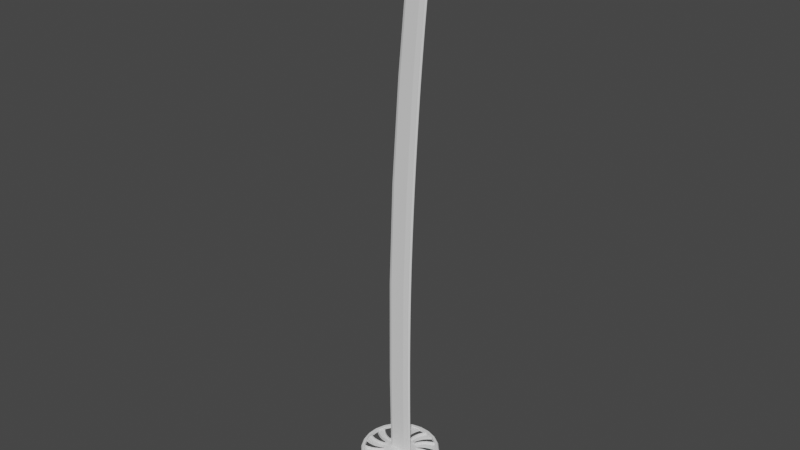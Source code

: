 # Source: katana_sp14a2_RainGuard_CrossGuardExtruded.blend  (saved by Blender 2.90.8; exported with 4.5.12 LTS)
import bpy
from mathutils import Matrix  # noqa: F401  (used for matrix-valued properties, if any)

bpy.ops.wm.read_factory_settings(use_empty=True)
scene = bpy.context.scene
scene.name = 'Scene'

# ---- collections
col_katana = bpy.data.collections.new('Katana'); scene.collection.children.link(col_katana)

# ---- world
world_world = bpy.data.worlds.new('World'); scene.world = world_world
world_world.use_nodes = True; world_world.node_tree.nodes.clear()
_N = world_world.node_tree.nodes; _L = world_world.node_tree.links
n0 = _N.new('ShaderNodeOutputWorld'); n0.name = 'World Output'; n0.location = (300, 300)
n1 = _N.new('ShaderNodeBackground'); n1.name = 'Background'; n1.location = (10, 300)
n1.inputs[0].default_value = (0.05088, 0.05088, 0.05088, 1.0)
_L.new(n1.outputs[0], n0.inputs[0])
n0.is_active_output = True
world_world.color = (0.05088, 0.05088, 0.05088)
world_world.use_sun_shadow = False
world_world.sun_shadow_jitter_overblur = 0.0

# ---- meshes
me_plane_001 = bpy.data.meshes.new('Plane.001')
me_plane_001.from_pydata([(-0.069, -0.004024, -1.09e-09), (0.06917, -0.004024, 0.007877), (-0.07895, 0.6058, -2.17e-08), (0.05922, 0.6058, 0.007877), (-0.07646, 1.211, 3.318e-08), (0.06171, 1.211, 0.007877), (0.08311, 1.808, 0.007877), (0.1177, 2.391, 0.007877), (0.1508, 2.789, 0.007877), (0.1811, 3.089, 0.007877), (0.03463, -0.004024, 0.0107), (0.02468, 0.6058, 0.0107), (0.02717, 1.211, 0.0107), (0.04856, 1.808, 0.0107), (0.0844, 2.391, 0.0107), (0.1186, 2.789, 0.0107), (0.1486, 3.089, 0.0107), (-0.0634, 0.6058, 0.006028), (-0.06092, 1.211, 0.006028), (-0.03952, 1.808, 0.006028), (-0.000372, 2.391, 0.006028), (0.03648, 2.789, 0.006028), (0.0789, 3.089, 0.006028), (-0.05345, -0.004024, 0.006028), (0.08494, 3.134, 0.006028), (0.09412, 3.18, 0.006028), (0.09322, 3.215, 2.168e-07), (0.1062, 3.215, 0.006028), (0.1205, 3.248, 0.006028), (0.1366, 3.275, 0.006028), (0.159, 3.302, 0.006028), (0.1763, 3.327, -0.0001469), (0.1807, 3.317, 0.006028), (0.2081, 3.319, 0.006028), (0.1658, 3.204, 0.008363), (0.1557, 3.147, 0.00953), (0.1789, 3.262, 0.007196), (0.1517, 3.118, 0.01011), (0.1598, 3.175, 0.008947), (0.1722, 3.233, 0.007779), (0.1916, 3.29, 0.006612), (0.1946, 3.204, 0.006953), (0.1879, 3.147, 0.007415), (0.1845, 3.118, 0.007646), (0.2014, 3.262, 0.00649), (0.198, 3.233, 0.006722), (0.2047, 3.29, 0.006259), (0.1912, 3.175, 0.007184), (0.07417, -0.004378, 0.0), (0.06422, 0.6054, 0.0), (0.06671, 1.211, 0.0), (-0.05506, 1.808, 0.0), (0.08811, 1.808, 0.0), (-0.01533, 2.391, 0.0), (0.1227, 2.39, 0.0), (0.02199, 2.789, 0.0), (0.1558, 2.788, 0.0), (0.06595, 3.089, 0.0), (0.1861, 3.089, 0.0), (0.03463, -0.004024, 0.0), (-0.05345, -0.004024, 0.0), (0.07199, 3.134, 0.0), (0.08117, 3.18, 0.0), (0.1076, 3.248, 0.0), (0.1265, 3.281, 0.0), (0.1501, 3.309, 0.0), (0.2139, 3.329, 0.0), (0.2131, 3.319, 0.0), (0.1996, 3.204, 0.0), (0.1929, 3.146, 0.0), (0.1895, 3.117, 0.0), (0.2064, 3.261, 0.0), (0.203, 3.232, 0.0), (0.2097, 3.29, 0.0), (0.1962, 3.175, 0.0)], [], [(10, 1, 3, 11), (11, 3, 5, 12), (12, 5, 6, 13), (13, 6, 7, 14), (14, 7, 8, 15), (15, 8, 9, 16), (21, 15, 16, 22), (20, 14, 15, 21), (19, 13, 14, 20), (18, 12, 13, 19), (17, 11, 12, 18), (23, 10, 11, 17), (0, 23, 17, 2), (2, 17, 18, 4), (4, 18, 19, 51), (51, 19, 20, 53), (53, 20, 21, 55), (55, 21, 22, 57), (57, 22, 24, 61), (61, 24, 25, 62), (62, 25, 27, 26), (26, 27, 28, 63), (63, 28, 29, 64), (64, 29, 30, 65), (65, 30, 32, 31), (31, 32, 33, 66), (16, 37, 24, 22), (25, 24, 37, 35), (27, 25, 35, 38), (28, 27, 38, 34), (29, 28, 34, 39), (30, 29, 39, 36), (32, 30, 36, 40), (33, 32, 40), (9, 43, 37, 16), (35, 37, 43, 42), (38, 35, 42, 47), (34, 38, 47, 41), (39, 34, 41, 45), (36, 39, 45, 44), (40, 36, 44, 46), (33, 40, 46), (42, 43, 70, 69), (6, 5, 50, 52), (43, 9, 58, 70), (1, 10, 59, 48), (10, 23, 60, 59), (44, 45, 72, 71), (3, 1, 48, 49), (23, 0, 60), (45, 41, 68, 72), (7, 6, 52, 54), (46, 44, 71, 73), (47, 42, 69, 74), (66, 33, 67), (8, 7, 54, 56), (5, 3, 49, 50), (33, 46, 73, 67), (41, 47, 74, 68), (9, 8, 56, 58)])
_k = {(31, 65): 1.0}
me_plane_001.attributes.new('crease_edge', 'FLOAT', 'EDGE').data.foreach_set('value', [_k.get((min(e.vertices), max(e.vertices)), 0.0) for e in me_plane_001.edges])
_uv = me_plane_001.uv_layers.new(name='UVMap')
_uv.uv.foreach_set('vector', [0.75, 0.0, 1.0, 0.0, 1.0, 1.0, 0.75, 1.0, 0.75, 1.0, 1.0, 1.0, 1.0, 1.0, 0.75, 1.0, 0.75, 1.0, 1.0, 1.0, 1.0, 1.0, 0.75, 1.0, 0.75, 1.0, 1.0, 1.0, 1.0, 1.0, 0.75, 1.0, 0.75, 1.0, 1.0, 1.0, 1.0, 1.0, 0.75, 1.0, 0.75, 1.0, 1.0, 1.0, 1.0, 1.0, 0.75, 1.0, 0.1125, 1.0, 0.75, 1.0, 0.75, 1.0, 0.1125, 1.0, 0.1125, 1.0, 0.75, 1.0, 0.75, 1.0, 0.1125, 1.0, 0.1125, 1.0, 0.75, 1.0, 0.75, 1.0, 0.1125, 1.0, 0.1125, 1.0, 0.75, 1.0, 0.75, 1.0, 0.1125, 1.0, 0.1125, 1.0, 0.75, 1.0, 0.75, 1.0, 0.1125, 1.0, 0.1125, 0.0, 0.75, 0.0, 0.75, 1.0, 0.1125, 1.0, 0.0, 0.0, 0.1125, 0.0, 0.1125, 1.0, 0.0, 1.0, 0.0, 1.0, 0.1125, 1.0, 0.1125, 1.0, 0.0, 1.0, 0.0, 1.0, 0.1125, 1.0, 0.1125, 1.0, 0.0, 1.0, 0.0, 1.0, 0.1125, 1.0, 0.1125, 1.0, 0.0, 1.0, 0.0, 1.0, 0.1125, 1.0, 0.1125, 1.0, 0.0, 1.0, 0.0, 1.0, 0.1125, 1.0, 0.1125, 1.0, 0.0, 1.0, 0.0, 1.0, 0.1125, 1.0, 0.1125, 1.0, 0.0, 1.0, 0.0, 1.0, 0.1125, 1.0, 0.1125, 1.0, 0.0, 1.0, 0.0, 1.0, 0.1125, 1.0, 0.1125, 1.0, 0.0, 1.0, 0.0, 1.0, 0.1125, 1.0, 0.1125, 1.0, 0.0, 1.0, 0.0, 1.0, 0.1125, 1.0, 0.1125, 1.0, 0.0, 1.0, 0.0, 1.0, 0.1125, 1.0, 0.1125, 1.0, 0.0, 1.0, 0.0, 1.0, 0.1125, 1.0, 0.1125, 1.0, 0.0, 1.0, 0.0, 1.0, 0.1125, 1.0, 0.1125, 1.0, 0.0, 1.0, 0.75, 1.0, 0.0, 0.0, 0.1125, 1.0, 0.1125, 1.0, 0.1125, 1.0, 0.1125, 1.0, 0.0, 0.0, 0.0, 0.0, 0.1125, 1.0, 0.1125, 1.0, 0.0, 0.0, 0.0, 0.0, 0.1125, 1.0, 0.1125, 1.0, 0.0, 0.0, 0.0, 0.0, 0.1125, 1.0, 0.1125, 1.0, 0.0, 0.0, 0.0, 0.0, 0.1125, 1.0, 0.1125, 1.0, 0.0, 0.0, 0.0, 0.0, 0.1125, 1.0, 0.1125, 1.0, 0.0, 0.0, 0.0, 0.0, 0.1125, 1.0, 0.1125, 1.0, 0.0, 0.0, 1.0, 1.0, 0.0, 0.0, 0.0, 0.0, 0.75, 1.0, 0.0, 0.0, 0.0, 0.0, 0.0, 0.0, 0.0, 0.0, 0.0, 0.0, 0.0, 0.0, 0.0, 0.0, 0.0, 0.0, 0.0, 0.0, 0.0, 0.0, 0.0, 0.0, 0.0, 0.0, 0.0, 0.0, 0.0, 0.0, 0.0, 0.0, 0.0, 0.0, 0.0, 0.0, 0.0, 0.0, 0.0, 0.0, 0.0, 0.0, 0.0, 0.0, 0.0, 0.0, 0.0, 0.0, 0.0, 0.0, 0.1125, 1.0, 0.0, 0.0, 0.0, 0.0, 0.0, 0.0, 0.0, 0.0, 0.0, 0.0, 0.0, 0.0, 1.0, 1.0, 1.0, 1.0, 1.0, 1.0, 1.0, 1.0, 0.0, 0.0, 1.0, 1.0, 1.0, 1.0, 0.0, 0.0, 1.0, 0.0, 0.75, 0.0, 0.75, 0.0, 1.0, 0.0, 0.75, 0.0, 0.1125, 0.0, 0.1125, 0.0, 0.75, 0.0, 0.0, 0.0, 0.0, 0.0, 0.0, 0.0, 0.0, 0.0, 1.0, 1.0, 1.0, 0.0, 1.0, 0.0, 1.0, 1.0, 0.1125, 0.0, 0.0, 0.0, 0.1125, 0.0, 0.0, 0.0, 0.0, 0.0, 0.0, 0.0, 0.0, 0.0, 1.0, 1.0, 1.0, 1.0, 1.0, 1.0, 1.0, 1.0, 0.0, 0.0, 0.0, 0.0, 0.0, 0.0, 0.0, 0.0, 0.0, 0.0, 0.0, 0.0, 0.0, 0.0, 0.0, 0.0, 0.0, 1.0, 0.1125, 1.0, 0.1125, 1.0, 1.0, 1.0, 1.0, 1.0, 1.0, 1.0, 1.0, 1.0, 1.0, 1.0, 1.0, 1.0, 1.0, 1.0, 1.0, 1.0, 0.1125, 1.0, 0.0, 0.0, 0.0, 0.0, 0.1125, 1.0, 0.0, 0.0, 0.0, 0.0, 0.0, 0.0, 0.0, 0.0, 1.0, 1.0, 1.0, 1.0, 1.0, 1.0, 1.0, 1.0])
me_plane_001.use_remesh_fix_poles = True
me_plane_001.use_remesh_preserve_attributes = False
me_plane_001.use_mirror_vertex_groups = False
me_plane_001.update()
me_plane_002 = bpy.data.meshes.new('Plane.002')
me_plane_002.from_pydata([(-0.069, -0.004024, -1.09e-09), (0.06917, -0.004024, 0.007877), (-0.07895, 0.6058, -2.17e-08), (0.05922, 0.6058, 0.007877), (-0.07646, 1.211, 3.318e-08), (0.06171, 1.211, 0.007877), (0.08382, 1.806, 0.007877), (0.1177, 2.391, 0.007877), (0.1508, 2.789, 0.007877), (0.1811, 3.089, 0.007877), (0.03463, -0.004024, 0.0107), (0.02468, 0.6058, 0.0107), (0.02717, 1.211, 0.0107), (0.04856, 1.808, 0.0107), (0.0844, 2.391, 0.0107), (0.1186, 2.789, 0.0107), (0.1486, 3.089, 0.0107), (-0.0634, 0.6058, 0.006028), (-0.06092, 1.211, 0.006028), (-0.03952, 1.808, 0.006028), (-0.000372, 2.391, 0.006028), (0.03648, 2.789, 0.006028), (0.0789, 3.089, 0.006028), (-0.05345, -0.004024, 0.006028), (0.08494, 3.134, 0.006028), (0.09412, 3.18, 0.006028), (0.09322, 3.215, 2.168e-07), (0.1062, 3.215, 0.006028), (0.1205, 3.248, 0.006028), (0.1366, 3.275, 0.006028), (0.159, 3.302, 0.006028), (0.1763, 3.327, -0.0001469), (0.1807, 3.317, 0.006028), (0.2081, 3.319, 0.006028), (0.1658, 3.204, 0.008363), (0.1557, 3.147, 0.00953), (0.1789, 3.262, 0.007196), (0.1517, 3.118, 0.01011), (0.1598, 3.175, 0.008947), (0.1722, 3.233, 0.007779), (0.1916, 3.29, 0.006612), (0.1946, 3.204, 0.006953), (0.1879, 3.147, 0.007415), (0.1845, 3.118, 0.007646), (0.2014, 3.262, 0.00649), (0.198, 3.233, 0.006722), (0.2047, 3.29, 0.006259), (0.1912, 3.175, 0.007184), (0.07417, -0.004024, 0.0), (0.06422, 0.6058, 0.0), (0.06671, 1.211, 0.0), (-0.05506, 1.808, 0.0), (0.08811, 1.808, 0.0), (-0.01533, 2.391, 0.0), (0.1227, 2.391, 0.0), (0.02199, 2.789, 0.0), (0.1558, 2.789, 0.0), (0.06595, 3.089, 0.0), (0.1861, 3.089, 0.0), (0.03463, -0.004024, 0.0), (-0.05345, -0.004024, 0.0), (0.07199, 3.134, 0.0), (0.08117, 3.18, 0.0), (0.1076, 3.248, 0.0), (0.1265, 3.281, 0.0), (0.1501, 3.309, 0.0), (0.2139, 3.329, 0.0), (0.2131, 3.319, 0.0), (0.1996, 3.204, 0.0), (0.1929, 3.147, 0.0), (0.1895, 3.118, 0.0), (0.2064, 3.262, 0.0), (0.203, 3.233, 0.0), (0.2097, 3.29, 0.0), (0.1962, 3.175, 0.0), (0.0381, 0.03607, 0.01055), (0.04144, 0.02888, 0.01029), (0.0479, 0.02476, 0.009761), (0.05554, 0.02482, 0.009134), (0.06231, 0.02904, 0.008573), (0.06636, 0.03628, 0.008227), (0.03422, 0.03715, 0.01055), (0.03755, 0.02995, 0.01029), (0.04401, 0.02584, 0.009761), (0.05165, 0.02589, 0.009134), (0.05842, 0.03011, 0.008573), (0.06248, 0.03736, 0.008227), (0.1685, 3.072, 0.004626), (0.1685, 3.076, 0.004897), (0.166, 3.078, 0.005251), (0.1618, 3.079, 0.005727), (0.1581, 3.077, 0.006146), (0.1566, 3.073, 0.006398), (0.07889, 1.807, 0.008172), (0.05396, 0.6062, 0.008498), (0.05616, 1.211, 0.008186), (0.05094, 1.808, 0.0105), (0.02585, 0.6059, 0.01082), (0.02812, 1.211, 0.01051), (0.1149, 2.391, 0.008144), (0.141, 2.788, 0.004645), (0.1811, 3.089, 0.007877), (0.1486, 3.089, 0.0107), (0.0789, 3.089, 0.006028), (0.1861, 3.089, 0.0), (0.06595, 3.089, 0.0), (0.08703, 2.391, 0.01047), (0.1191, 2.789, 0.01045), (0.03841, -0.004024, 0.009914), (0.03677, 1.211, 0.005869), (0.05836, 1.807, 0.005869), (0.1275, 2.788, 0.005869), (0.1518, 3.089, 0.009914), (0.155, 3.118, 0.009429), (0.1588, 3.147, 0.008943), (0.1627, 3.175, 0.008457), (0.168, 3.204, 0.007971), (0.1736, 3.233, 0.007485), (0.18, 3.262, 0.007), (0.1979, 3.29, 0.006441), (0.03841, -0.004024, 0.0), (0.03428, 0.6058, 0.005869), (0.09363, 2.39, 0.005869), (0.1518, 3.089, 0.009914), (0.06494, -0.004024, 0.00875), (0.1808, 3.118, 0.00841), (0.1844, 3.147, 0.00807), (0.188, 3.175, 0.007729), (0.1921, 3.204, 0.007389), (0.1956, 3.233, 0.007049), (0.1991, 3.262, 0.006709), (0.06494, -0.004024, 0.0), (0.05166, 1.211, 0.005259), (0.07356, 1.807, 0.005259), (0.1413, 2.787, 0.005264), (0.1775, 3.089, 0.00875), (0.04917, 0.6057, 0.005259), (0.108, 2.391, 0.005259), (0.1775, 3.089, 0.00875), (0.06353, 3.073, 0.0), (0.1794, 3.073, 0.007877), (0.147, 3.073, 0.0107), (0.07657, 3.073, 0.006028), (0.1844, 3.073, 0.0), (0.1502, 3.073, 0.009914), (0.1758, 3.073, 0.00875), (0.1799, 3.077, 0.007877), (0.1474, 3.077, 0.0107), (0.07718, 3.077, 0.006028), (0.1849, 3.077, 0.0), (0.1506, 3.077, 0.009914), (0.1763, 3.077, 0.00875), (0.06416, 3.077, 0.0), (-0.06977, 0.03869, 0.0), (0.0684, 0.03869, 0.007877), (0.03386, 0.03869, 0.0107), (-0.05422, 0.03869, 0.006028), (0.0734, 0.03869, 0.0), (0.04346, 0.03879, 0.005869), (0.05835, 0.03859, 0.005259), (-0.06961, 0.03025, 0.0), (0.06855, 0.03025, 0.007877), (0.03401, 0.03025, 0.0107), (-0.05407, 0.03025, 0.006028), (0.07355, 0.03025, 0.0), (0.04361, 0.03036, 0.005869), (0.0585, 0.03015, 0.005259), (-0.06949, 0.02333, 0.0), (0.06868, 0.02333, 0.007877), (0.03414, 0.02333, 0.0107), (-0.05395, 0.02333, 0.006028), (0.07368, 0.02333, 0.0), (0.04363, 0.02916, 0.005886), (0.05852, 0.02916, 0.005276), (0.1808, 3.086, 0.007877), (0.1483, 3.086, 0.0107), (0.07844, 3.086, 0.006028), (0.1858, 3.086, 0.0), (0.1515, 3.086, 0.009914), (0.1772, 3.086, 0.00875), (0.06547, 3.086, 0.0), (0.1743, 3.079, 0.008394), (0.1743, 3.071, 0.008116), (0.1684, 3.084, 0.008915), (0.1609, 3.085, 0.00955), (0.1536, 3.081, 0.01014), (0.1509, 3.075, 0.01044), (0.08782, 2.391, 0.009914), (0.147, 2.789, 0.00813), (0.1217, 2.789, 0.009914), (0.05254, 1.808, 0.009914), (0.03095, 1.211, 0.009914), (0.02846, 0.6058, 0.009914), (0.03764, 0.03869, 0.009914), (0.1138, 2.391, 0.00875), (0.1473, 2.789, 0.00875), (0.07937, 1.807, 0.00875), (0.05748, 1.211, 0.00875), (0.05499, 0.6058, 0.00875), (0.06417, 0.03869, 0.00875), (0.03779, 0.03025, 0.009914), (0.06432, 0.03025, 0.00875), (0.03792, 0.02333, 0.009914), (0.06445, 0.02333, 0.00875), (0.1725, 3.078, 0.008478), (0.1725, 3.071, 0.008203), (0.1677, 3.082, 0.008947), (0.1611, 3.083, 0.009533), (0.155, 3.08, 0.01007), (0.1527, 3.074, 0.01035), (0.1451, 2.789, 0.008218), (0.08963, 2.391, 0.009828), (0.1236, 2.789, 0.009828), (0.05435, 1.808, 0.009828), (0.03276, 1.211, 0.009828), (0.03027, 0.6058, 0.009828), (0.03945, 0.03872, 0.009828), (0.112, 2.391, 0.008836), (0.1455, 2.788, 0.008838), (0.07756, 1.807, 0.008836), (0.05567, 1.211, 0.008836), (0.05318, 0.6057, 0.008836), (0.06236, 0.03866, 0.008836), (0.0396, 0.03029, 0.009828), (0.06251, 0.03022, 0.008836), (0.03969, 0.02515, 0.009833), (0.06261, 0.02515, 0.008841), (0.1708, 3.077, 0.004789), (0.1708, 3.072, 0.004515), (0.167, 3.081, 0.005209), (0.1614, 3.081, 0.005749), (0.1563, 3.079, 0.006236), (0.1543, 3.074, 0.006508), (0.1434, 2.788, 0.004531), (0.0913, 2.39, 0.00598), (0.1252, 2.788, 0.00598), (0.05603, 1.808, 0.00598), (0.03443, 1.211, 0.00598), (0.03195, 0.6058, 0.00598), (0.04113, 0.03875, 0.00598), (0.1103, 2.391, 0.005148), (0.1437, 2.788, 0.005151), (0.07589, 1.807, 0.005148), (0.05399, 1.211, 0.005148), (0.0515, 0.6057, 0.005148), (0.06068, 0.03863, 0.005148), (0.04128, 0.03032, 0.00598), (0.06084, 0.03019, 0.005148), (0.04134, 0.02683, 0.00599), (0.0609, 0.02683, 0.005158)], [(76, 75), (77, 76), (78, 77), (79, 78), (80, 79), (82, 81), (83, 82), (84, 83), (85, 84), (86, 85), (93, 99), (86, 94), (94, 95), (95, 93), (81, 97), (97, 98), (98, 96), (99, 188), (96, 106), (106, 107)], [(199, 154, 3, 198), (198, 3, 5, 197), (197, 5, 6, 196), (196, 6, 7, 194), (194, 7, 8, 195), (138, 101, 9, 135), (103, 102, 16, 22), (20, 14, 15, 21), (19, 13, 14, 20), (18, 12, 13, 19), (17, 11, 12, 18), (156, 155, 11, 17), (153, 156, 17, 2), (2, 17, 18, 4), (4, 18, 19, 51), (51, 19, 20, 53), (53, 20, 21, 55), (105, 103, 22, 57), (57, 22, 24, 61), (61, 24, 25, 62), (62, 25, 27, 26), (26, 27, 28, 63), (63, 28, 29, 64), (64, 29, 30, 65), (65, 30, 32, 31), (31, 32, 33, 66), (16, 37, 24, 22), (25, 24, 37, 35), (27, 25, 35, 38), (28, 27, 38, 34), (29, 28, 34, 39), (30, 29, 39, 36), (32, 30, 36, 40), (33, 32, 40), (112, 113, 37, 16), (126, 125, 43, 42), (127, 126, 42, 47), (128, 127, 47, 41), (129, 128, 41, 45), (130, 129, 45, 44), (119, 130, 44, 46), (42, 43, 70, 69), (6, 5, 50, 52), (43, 9, 58, 70), (108, 10, 59, 120), (10, 23, 60, 59), (44, 45, 72, 71), (168, 1, 48, 171), (23, 0, 60), (45, 41, 68, 72), (7, 6, 52, 54), (46, 44, 71, 73), (47, 42, 69, 74), (66, 33, 67), (8, 7, 54, 56), (5, 3, 49, 50), (33, 46, 73, 67), (41, 47, 74, 68), (140, 8, 56, 143), (9, 101, 104, 58), (180, 176, 103, 105), (176, 175, 102, 103), (179, 174, 101, 138), (175, 178, 123, 102), (40, 36, 118, 119), (36, 39, 117, 118), (39, 34, 116, 117), (34, 38, 115, 116), (38, 35, 114, 115), (35, 37, 113, 114), (124, 108, 120, 131), (102, 123, 112, 16), (14, 187, 189, 15), (13, 190, 187, 14), (12, 191, 190, 13), (11, 192, 191, 12), (155, 193, 192, 11), (9, 43, 125, 135), (1, 124, 131, 48), (135, 125, 113, 112), (119, 118, 130), (178, 179, 138, 123), (118, 117, 129, 130), (117, 116, 128, 129), (116, 115, 127, 128), (115, 114, 126, 127), (114, 113, 125, 126), (123, 138, 135, 112), (33, 40, 119, 46), (15, 189, 144, 141), (195, 8, 140, 145), (21, 15, 141, 142), (55, 21, 142, 139), (146, 140, 143, 149), (174, 146, 149, 177), (141, 144, 150, 147), (145, 140, 146, 151), (142, 141, 147, 148), (139, 142, 148, 152), (162, 200, 193, 155), (3, 154, 157, 49), (160, 163, 156, 153), (163, 162, 155, 156), (201, 161, 154, 199), (203, 168, 161, 201), (170, 169, 162, 163), (167, 170, 163, 160), (169, 202, 200, 162), (124, 203, 202, 108), (154, 161, 164, 157), (10, 108, 202, 169), (0, 23, 170, 167), (23, 10, 169, 170), (124, 1, 168, 203), (161, 168, 171, 164), (101, 174, 177, 104), (147, 150, 178, 175), (151, 146, 174, 179), (148, 147, 175, 176), (152, 148, 176, 180), (184, 183, 179, 178), (184, 178, 150, 185), (183, 181, 151, 179), (181, 182, 145, 151), (185, 150, 186), (182, 188, 195, 145), (107, 144, 189, 186), (186, 150, 144, 107), (89, 90, 91, 88), (204, 205, 182, 181), (206, 204, 181, 183), (207, 206, 183, 184), (208, 207, 184, 185), (209, 208, 185, 186), (205, 210, 188, 182), (211, 212, 189, 187), (213, 211, 187, 190), (214, 213, 190, 191), (215, 214, 191, 192), (216, 215, 192, 193), (218, 217, 194, 195), (217, 219, 196, 194), (219, 220, 197, 196), (220, 221, 198, 197), (221, 222, 199, 198), (223, 216, 193, 200), (222, 224, 201, 199), (225, 223, 200, 202), (224, 226, 203, 201), (226, 225, 202, 203), (210, 218, 195, 188), (212, 209, 186, 189), (227, 228, 205, 204), (229, 227, 204, 206), (230, 229, 206, 207), (231, 230, 207, 208), (232, 231, 208, 209), (228, 233, 210, 205), (234, 235, 212, 211), (236, 234, 211, 213), (237, 236, 213, 214), (238, 237, 214, 215), (239, 238, 215, 216), (241, 240, 217, 218), (240, 242, 219, 217), (242, 243, 220, 219), (243, 244, 221, 220), (244, 245, 222, 221), (246, 239, 216, 223), (245, 247, 224, 222), (248, 246, 223, 225), (247, 249, 226, 224), (249, 248, 225, 226), (233, 241, 218, 210), (235, 232, 209, 212), (88, 87, 228, 227), (89, 88, 227, 229), (90, 89, 229, 230), (91, 90, 230, 231), (92, 91, 231, 232), (87, 100, 233, 228), (122, 111, 235, 234), (110, 122, 234, 236), (109, 110, 236, 237), (121, 109, 237, 238), (158, 121, 238, 239), (134, 137, 240, 241), (137, 133, 242, 240), (133, 132, 243, 242), (132, 136, 244, 243), (136, 159, 245, 244), (165, 158, 239, 246), (159, 166, 247, 245), (172, 165, 246, 248), (166, 173, 249, 247), (173, 172, 248, 249), (100, 134, 241, 233), (111, 92, 232, 235), (88, 91, 92, 87), (100, 87, 92, 111), (122, 134, 100, 111), (122, 110, 137, 134), (110, 109, 133, 137), (109, 121, 132, 133), (121, 158, 136, 132), (136, 158, 165, 159), (159, 165, 172, 166), (166, 172, 173)])
me_plane_002.polygons.foreach_set('use_smooth', [True] * 208)
_k = {(0, 167): 1.0, (48, 131): 1.0, (49, 50): 1.0, (50, 52): 1.0, (54, 56): 1.0, (53, 55): 1.0, (58, 104): 1.0, (55, 139): 1.0, (59, 60): 1.0, (57, 61): 1.0, (61, 62): 1.0, (63, 64): 1.0, (64, 65): 1.0, (66, 67): 1.0, (67, 73): 1.0, (68, 74): 1.0, (69, 70): 1.0, (58, 70): 1.0, (71, 72): 1.0, (68, 72): 1.0, (71, 73): 1.0, (69, 74): 1.0, (2, 4): 1.0, (4, 51): 1.0, (51, 53): 1.0, (26, 62): 1.0, (26, 63): 1.0, (31, 65): 1.0, (31, 66): 1.0, (49, 157): 1.0, (52, 54): 1.0, (0, 60): 1.0, (104, 177): 1.0, (57, 105): 1.0, (59, 120): 1.0, (139, 152): 1.0, (56, 143): 1.0, (120, 131): 1.0, (143, 149): 1.0, (152, 180): 1.0, (2, 153): 1.0, (157, 164): 1.0, (153, 160): 1.0, (164, 171): 1.0, (160, 167): 1.0, (48, 171): 1.0, (149, 177): 1.0, (105, 180): 1.0}
me_plane_002.attributes.new('crease_edge', 'FLOAT', 'EDGE').data.foreach_set('value', [_k.get((min(e.vertices), max(e.vertices)), 0.0) for e in me_plane_002.edges])
_uv = me_plane_002.uv_layers.new(name='UVMap')
_uv.uv.foreach_set('vector', [0.9226, 0.07754, 1.0, 0.07754, 1.0, 1.0, 0.9226, 1.0, 0.9226, 1.0, 1.0, 1.0, 1.0, 1.0, 0.9226, 1.0, 0.9226, 1.0, 1.0, 1.0, 1.0, 1.0, 0.9226, 1.0, 0.9226, 1.0, 1.0, 1.0, 1.0, 1.0, 0.9226, 1.0, 0.9226, 1.0, 1.0, 1.0, 1.0, 1.0, 0.9226, 1.0, 0.9226, 1.0, 1.0, 1.0, 1.0, 1.0, 0.9201, 1.0, 0.1125, 1.0, 0.75, 1.0, 0.75, 1.0, 0.1125, 1.0, 0.1125, 1.0, 0.75, 1.0, 0.75, 1.0, 0.1125, 1.0, 0.1125, 1.0, 0.75, 1.0, 0.75, 1.0, 0.1125, 1.0, 0.1125, 1.0, 0.75, 1.0, 0.75, 1.0, 0.1125, 1.0, 0.1125, 1.0, 0.75, 1.0, 0.75, 1.0, 0.1125, 1.0, 0.1125, 0.07754, 0.75, 0.07754, 0.75, 1.0, 0.1125, 1.0, 0.0, 0.07754, 0.1125, 0.07754, 0.1125, 1.0, 0.0, 1.0, 0.0, 1.0, 0.1125, 1.0, 0.1125, 1.0, 0.0, 1.0, 0.0, 1.0, 0.1125, 1.0, 0.1125, 1.0, 0.0, 1.0, 0.0, 1.0, 0.1125, 1.0, 0.1125, 1.0, 0.0, 1.0, 0.0, 1.0, 0.1125, 1.0, 0.1125, 1.0, 0.0, 1.0, 0.0, 1.0, 0.1125, 1.0, 0.1125, 1.0, 0.0, 1.0, 0.0, 1.0, 0.1125, 1.0, 0.1125, 1.0, 0.0, 1.0, 0.0, 1.0, 0.1125, 1.0, 0.1125, 1.0, 0.0, 1.0, 0.0, 1.0, 0.1125, 1.0, 0.1125, 1.0, 0.0, 1.0, 0.0, 1.0, 0.1125, 1.0, 0.1125, 1.0, 0.0, 1.0, 0.0, 1.0, 0.1125, 1.0, 0.1125, 1.0, 0.0, 1.0, 0.0, 1.0, 0.1125, 1.0, 0.1125, 1.0, 0.0, 1.0, 0.0, 1.0, 0.1125, 1.0, 0.1125, 1.0, 0.0, 1.0, 0.0, 1.0, 0.1125, 1.0, 0.1125, 1.0, 0.0, 1.0, 0.75, 1.0, 0.0, 0.0, 0.1125, 1.0, 0.1125, 1.0, 0.1125, 1.0, 0.1125, 1.0, 0.0, 0.0, 0.0, 0.0, 0.1125, 1.0, 0.1125, 1.0, 0.0, 0.0, 0.0, 0.0, 0.1125, 1.0, 0.1125, 1.0, 0.0, 0.0, 0.0, 0.0, 0.1125, 1.0, 0.1125, 1.0, 0.0, 0.0, 0.0, 0.0, 0.1125, 1.0, 0.1125, 1.0, 0.0, 0.0, 0.0, 0.0, 0.1125, 1.0, 0.1125, 1.0, 0.0, 0.0, 0.0, 0.0, 0.1125, 1.0, 0.1125, 1.0, 0.0, 0.0, 0.8194, 1.0, 0.0, 0.0, 0.0, 0.0, 0.75, 1.0, 0.0, 0.0, 0.00105, 8.266e-07, 0.0, 0.0, 0.0, 0.0, 0.0, 0.0, 0.0, 0.0, 0.0, 0.0, 0.0, 0.0, 0.0, 0.0, 0.0, 0.0, 0.0, 0.0, 0.0, 0.0, 0.0, 0.0, 0.0, 0.0, 0.0, 0.0, 0.0, 0.0, 0.0, 0.0, 0.0, 0.0, 0.0, 0.0, 0.0, 0.0, 1.154e-07, 1.025e-06, 0.0, 0.0, 0.0, 0.0, 0.0, 0.0, 0.0, 0.0, 0.0, 0.0, 0.0, 0.0, 0.0, 0.0, 1.0, 1.0, 1.0, 1.0, 1.0, 1.0, 1.0, 1.0, 0.0, 0.0, 1.0, 1.0, 1.0, 1.0, 0.0, 0.0, 0.8194, 0.0, 0.75, 0.0, 0.75, 0.0, 0.8194, 0.0, 0.75, 0.0, 0.1125, 0.0, 0.1125, 0.0, 0.75, 0.0, 0.0, 0.0, 0.0, 0.0, 0.0, 0.0, 0.0, 0.0, 1.0, 0.04967, 1.0, 0.0, 1.0, 0.0, 1.0, 0.04967, 0.1125, 0.0, 0.0, 0.0, 0.1125, 0.0, 0.0, 0.0, 0.0, 0.0, 0.0, 0.0, 0.0, 0.0, 1.0, 1.0, 1.0, 1.0, 1.0, 1.0, 1.0, 1.0, 0.0, 0.0, 0.0, 0.0, 0.0, 0.0, 0.0, 0.0, 0.0, 0.0, 0.0, 0.0, 0.0, 0.0, 0.0, 0.0, 0.0, 1.0, 0.1125, 1.0, 0.1125, 1.0, 1.0, 1.0, 1.0, 1.0, 1.0, 1.0, 1.0, 1.0, 1.0, 1.0, 1.0, 1.0, 1.0, 1.0, 1.0, 1.0, 0.1125, 1.0, 0.0, 0.0, 0.0, 0.0, 0.1125, 1.0, 0.0, 0.0, 0.0, 0.0, 0.0, 0.0, 0.0, 0.0, 1.0, 1.0, 1.0, 1.0, 1.0, 1.0, 1.0, 1.0, 1.0, 1.0, 1.0, 1.0, 1.0, 1.0, 1.0, 1.0, 1.146e-05, 1.0, 0.1125, 1.0, 0.1125, 1.0, 0.0, 1.0, 0.1125, 1.0, 0.75, 1.0, 0.75, 1.0, 0.1125, 1.0, 0.9226, 1.0, 1.0, 1.0, 1.0, 1.0, 0.9226, 1.0, 0.75, 1.0, 0.8194, 1.0, 0.8194, 1.0, 0.75, 1.0, 0.0, 0.0, 0.0, 0.0, 0.0, 0.0, 0.0, 0.0, 0.0, 0.0, 0.0, 0.0, 0.0, 0.0, 0.0, 0.0, 0.0, 0.0, 0.0, 0.0, 0.0, 0.0, 0.0, 0.0, 0.0, 0.0, 0.0, 0.0, 0.0, 0.0, 0.0, 0.0, 0.0, 0.0, 0.0, 0.0, 0.0, 0.0, 0.0, 0.0, 0.0, 0.0, 0.0, 0.0, 0.0, 0.0, 0.0, 0.0, 0.9226, 0.0, 0.8194, 0.0, 0.8194, 0.0, 0.9226, 0.0, 0.75, 1.0, 0.8194, 1.0, 0.8194, 1.0, 0.75, 1.0, 0.75, 1.0, 0.8194, 1.0, 0.8194, 1.0, 0.75, 1.0, 0.75, 1.0, 0.8194, 1.0, 0.8194, 1.0, 0.75, 1.0, 0.75, 1.0, 0.8194, 1.0, 0.8194, 1.0, 0.75, 1.0, 0.75, 1.0, 0.8194, 1.0, 0.8194, 1.0, 0.75, 1.0, 0.75, 0.07754, 0.8194, 0.07754, 0.8194, 1.0, 0.75, 1.0, 1.0, 1.0, 0.0, 0.0, 0.00105, 8.266e-07, 0.9201, 1.0, 1.0, 0.0, 0.9226, 0.0, 0.9226, 0.0, 1.0, 0.0, 0.9201, 1.0, 0.00105, 8.266e-07, 0.0, 0.0, 0.8194, 1.0, 0.0, 0.0, 0.0, 0.0, 0.0, 0.0, 0.8194, 1.0, 0.9226, 1.0, 0.9226, 1.0, 0.8194, 1.0, 0.0, 0.0, 0.0, 0.0, 0.0, 0.0, 0.0, 0.0, 0.0, 0.0, 0.0, 0.0, 0.0, 0.0, 0.0, 0.0, 0.0, 0.0, 0.0, 0.0, 0.0, 0.0, 0.0, 0.0, 0.0, 0.0, 0.0, 0.0, 0.0, 0.0, 0.0, 0.0, 0.0, 0.0, 0.0, 0.0, 0.00105, 8.266e-07, 0.0, 0.0, 0.8194, 1.0, 0.9226, 1.0, 0.9201, 1.0, 0.8194, 1.0, 0.1125, 1.0, 0.0, 0.0, 1.154e-07, 1.025e-06, 0.0, 0.0, 0.75, 1.0, 0.8194, 1.0, 0.8194, 1.0, 0.75, 1.0, 0.9226, 1.0, 1.0, 1.0, 1.0, 1.0, 0.9226, 1.0, 0.1125, 1.0, 0.75, 1.0, 0.75, 1.0, 0.1125, 1.0, 0.0, 1.0, 0.1125, 1.0, 0.1125, 1.0, 0.0, 1.0, 1.0, 1.0, 1.0, 1.0, 1.0, 1.0, 1.0, 1.0, 1.0, 1.0, 1.0, 1.0, 1.0, 1.0, 1.0, 1.0, 0.75, 1.0, 0.8194, 1.0, 0.8194, 1.0, 0.75, 1.0, 0.9226, 1.0, 1.0, 1.0, 1.0, 1.0, 0.9226, 1.0, 0.1125, 1.0, 0.75, 1.0, 0.75, 1.0, 0.1125, 1.0, 0.0, 1.0, 0.1125, 1.0, 0.1125, 1.0, -3.107e-05, 1.0, 0.75, 0.06223, 0.8194, 0.06223, 0.8194, 0.07754, 0.75, 0.07754, 1.0, 1.0, 1.0, 0.07754, 1.0, 0.07754, 1.0, 1.0, 0.0, 0.06223, 0.1125, 0.06223, 0.1125, 0.07754, 0.0, 0.07754, 0.1125, 0.06223, 0.75, 0.06223, 0.75, 0.07754, 0.1125, 0.07754, 0.9226, 0.06223, 1.0, 0.06223, 1.0, 0.07754, 0.9226, 0.07754, 0.9226, 0.04967, 1.0, 0.04967, 1.0, 0.06223, 0.9226, 0.06223, 0.1125, 0.04967, 0.75, 0.04967, 0.75, 0.06223, 0.1125, 0.06223, -3.317e-08, 0.04967, 0.1125, 0.04967, 0.1125, 0.06223, 0.0, 0.06223, 0.75, 0.04967, 0.8194, 0.04967, 0.8194, 0.06223, 0.75, 0.06223, 0.9226, 0.0, 0.9226, 0.04967, 0.8194, 0.04967, 0.8194, 0.0, 1.0, 0.07754, 1.0, 0.06223, 1.0, 0.06223, 1.0, 0.07754, 0.75, 0.0, 0.8194, 0.0, 0.8194, 0.04967, 0.75, 0.04967, 0.0, 0.0, 0.1125, 0.0, 0.1125, 0.04967, -3.317e-08, 0.04967, 0.1125, 0.0, 0.75, 0.0, 0.75, 0.04967, 0.1125, 0.04967, 0.9226, 0.0, 1.0, 0.0, 1.0, 0.04967, 0.9226, 0.04967, 1.0, 0.06223, 1.0, 0.04967, 1.0, 0.04967, 1.0, 0.06223, 1.0, 1.0, 1.0, 1.0, 1.0, 1.0, 1.0, 1.0, 0.75, 1.0, 0.8194, 1.0, 0.8194, 1.0, 0.75, 1.0, 0.9226, 1.0, 1.0, 1.0, 1.0, 1.0, 0.9226, 1.0, 0.1125, 1.0, 0.75, 1.0, 0.75, 1.0, 0.1125, 1.0, -3.107e-05, 1.0, 0.1125, 1.0, 0.1125, 1.0, 1.146e-05, 1.0, 0.0, 0.0, 0.0, 0.0, 0.9226, 1.0, 0.8194, 1.0, 0.0, 0.0, 0.8194, 1.0, 0.8194, 1.0, 0.0, 0.0, 0.0, 0.0, 0.0, 0.0, 0.9226, 1.0, 0.9226, 1.0, 0.0, 0.0, 0.0, 0.0, 0.9226, 1.0, 0.9226, 1.0, 0.0, 0.0, 0.8194, 1.0, 0.0, 0.0, 0.0, 0.0, 0.0, 0.0, 0.9226, 1.0, 0.9226, 1.0, 0.0, 0.0, 0.8194, 1.0, 0.8194, 1.0, 0.0, 0.0, 0.0, 0.0, 0.8194, 1.0, 0.8194, 1.0, 0.0, 0.0, 0.004568, 0.005429, 0.004407, 0.005187, 0.004847, 0.005673, 0.005065, 0.006046, 0.001262, 0.001541, 0.002221, 0.002712, 0.0, 0.0, 0.0, 0.0, 0.001042, 0.001271, 0.001262, 0.001541, 0.0, 0.0, 0.0, 0.0, 0.0007963, 0.0009673, 0.001042, 0.001271, 0.0, 0.0, 0.0, 0.0, 0.0005532, 0.0006681, 0.0007963, 0.0009673, 0.0, 0.0, 0.0, 0.0, 0.002428, 0.002954, 0.0005532, 0.0006681, 0.0, 0.0, 0.0, 0.0, 0.002221, 0.002712, 0.5452, 0.5996, 0.0, 0.0, 0.0, 0.0, 0.8264, 0.9999, 0.7949, 0.9652, 0.8194, 1.0, 0.8194, 1.0, 0.8262, 1.0, 0.8264, 0.9999, 0.8194, 1.0, 0.8194, 1.0, 0.8263, 1.0, 0.8262, 1.0, 0.8194, 1.0, 0.8194, 1.0, 0.8264, 0.9973, 0.8263, 1.0, 0.8194, 1.0, 0.8194, 1.0, 0.8265, 0.07726, 0.8264, 0.9973, 0.8194, 1.0, 0.8194, 0.07754, 0.6542, 0.7163, 0.9152, 0.9999, 0.9226, 1.0, 0.9226, 1.0, 0.9152, 0.9999, 0.9155, 1.0, 0.9226, 1.0, 0.9226, 1.0, 0.9155, 1.0, 0.9154, 1.0, 0.9226, 1.0, 0.9226, 1.0, 0.9154, 1.0, 0.9154, 0.9972, 0.9226, 1.0, 0.9226, 1.0, 0.9154, 0.9972, 0.9156, 0.07715, 0.9226, 0.07754, 0.9226, 1.0, 0.8265, 0.06214, 0.8265, 0.07726, 0.8194, 0.07754, 0.8194, 0.06223, 0.9156, 0.07715, 0.9156, 0.06203, 0.9226, 0.06223, 0.9226, 0.07754, 0.8265, 0.05288, 0.8265, 0.06214, 0.8194, 0.06223, 0.8194, 0.04967, 0.9156, 0.06203, 0.9156, 0.05288, 0.9226, 0.04967, 0.9226, 0.06223, 0.9156, 0.05288, 0.8265, 0.05288, 0.8194, 0.04967, 0.9226, 0.04967, 0.5452, 0.5996, 0.6542, 0.7163, 0.9226, 1.0, 0.0, 0.0, 0.7949, 0.9652, 0.002428, 0.002954, 0.0, 0.0, 0.8194, 1.0, 0.002675, 0.003235, 0.00542, 0.006435, 0.002221, 0.002712, 0.001262, 0.001541, 0.002395, 0.002873, 0.002675, 0.003235, 0.001262, 0.001541, 0.001042, 0.001271, 0.002147, 0.002545, 0.002395, 0.002873, 0.001042, 0.001271, 0.0007963, 0.0009673, 0.0021, 0.002464, 0.002147, 0.002545, 0.0007963, 0.0009673, 0.0005532, 0.0006681, 0.005371, 0.006393, 0.0021, 0.002464, 0.0005532, 0.0006681, 0.002428, 0.002954, 0.00542, 0.006435, 0.6197, 0.6877, 0.5452, 0.5996, 0.002221, 0.002712, 0.8324, 0.9993, 0.7775, 0.9387, 0.7949, 0.9652, 0.8264, 0.9999, 0.8325, 1.0, 0.8324, 0.9993, 0.8264, 0.9999, 0.8262, 1.0, 0.8326, 0.9999, 0.8325, 1.0, 0.8262, 1.0, 0.8263, 1.0, 0.8327, 0.9948, 0.8326, 0.9999, 0.8263, 1.0, 0.8264, 0.9973, 0.833, 0.07702, 0.8327, 0.9948, 0.8264, 0.9973, 0.8265, 0.07726, 0.6323, 0.6997, 0.9077, 0.9993, 0.9152, 0.9999, 0.6542, 0.7163, 0.9077, 0.9993, 0.9089, 1.0, 0.9155, 1.0, 0.9152, 0.9999, 0.9089, 1.0, 0.9086, 0.9999, 0.9154, 1.0, 0.9155, 1.0, 0.9086, 0.9999, 0.9088, 0.9947, 0.9154, 0.9972, 0.9154, 1.0, 0.9088, 0.9947, 0.909, 0.07682, 0.9156, 0.07715, 0.9154, 0.9972, 0.833, 0.06207, 0.833, 0.07702, 0.8265, 0.07726, 0.8265, 0.06214, 0.909, 0.07682, 0.909, 0.06185, 0.9156, 0.06203, 0.9156, 0.07715, 0.833, 0.05583, 0.833, 0.06207, 0.8265, 0.06214, 0.8265, 0.05288, 0.909, 0.06185, 0.909, 0.05583, 0.9156, 0.05288, 0.9156, 0.06203, 0.909, 0.05583, 0.833, 0.05583, 0.8265, 0.05288, 0.9156, 0.05288, 0.6197, 0.6877, 0.6323, 0.6997, 0.6542, 0.7163, 0.5452, 0.5996, 0.7775, 0.9387, 0.005371, 0.006393, 0.002428, 0.002954, 0.7949, 0.9652, 0.005065, 0.006046, 0.009181, 0.01081, 0.00542, 0.006435, 0.002675, 0.003235, 0.004568, 0.005429, 0.005065, 0.006046, 0.002675, 0.003235, 0.002395, 0.002873, 0.004407, 0.005187, 0.004568, 0.005429, 0.002395, 0.002873, 0.002147, 0.002545, 0.004847, 0.005673, 0.004407, 0.005187, 0.002147, 0.002545, 0.0021, 0.002464, 0.008884, 0.01047, 0.004847, 0.005673, 0.0021, 0.002464, 0.005371, 0.006393, 0.009181, 0.01081, 0.6446, 0.7248, 0.6197, 0.6877, 0.00542, 0.006435, 0.8407, 0.9985, 0.7546, 0.9033, 0.7775, 0.9387, 0.8324, 0.9993, 0.8413, 0.9999, 0.8407, 0.9985, 0.8324, 0.9993, 0.8325, 1.0, 0.8414, 0.9999, 0.8413, 0.9999, 0.8325, 1.0, 0.8326, 0.9999, 0.8417, 0.9915, 0.8414, 0.9999, 0.8326, 0.9999, 0.8327, 0.9948, 0.842, 0.07676, 0.8417, 0.9915, 0.8327, 0.9948, 0.833, 0.07702, 0.6439, 0.7223, 0.8974, 0.9983, 0.9077, 0.9993, 0.6323, 0.6997, 0.8974, 0.9983, 0.8997, 0.9999, 0.9089, 1.0, 0.9077, 0.9993, 0.8997, 0.9999, 0.8993, 0.9999, 0.9086, 0.9999, 0.9089, 1.0, 0.8993, 0.9999, 0.8995, 0.9913, 0.9088, 0.9947, 0.9086, 0.9999, 0.8995, 0.9913, 0.8999, 0.07642, 0.909, 0.07682, 0.9088, 0.9947, 0.8421, 0.06201, 0.842, 0.07676, 0.833, 0.07702, 0.833, 0.06207, 0.8999, 0.07642, 0.9, 0.06164, 0.909, 0.06185, 0.909, 0.07682, 0.8421, 0.0599, 0.8421, 0.06201, 0.833, 0.06207, 0.833, 0.05583, 0.9, 0.06164, 0.9, 0.0599, 0.909, 0.05583, 0.909, 0.06185, 0.9, 0.0599, 0.8421, 0.0599, 0.833, 0.05583, 0.909, 0.05583, 0.6446, 0.7248, 0.6439, 0.7223, 0.6323, 0.6997, 0.6197, 0.6877, 0.7546, 0.9033, 0.008884, 0.01047, 0.005371, 0.006393, 0.7775, 0.9387, 0.005065, 0.006046, 0.004847, 0.005673, 0.008884, 0.01047, 0.009181, 0.01081, 0.6446, 0.7248, 0.009181, 0.01081, 0.008884, 0.01047, 0.7546, 0.9033, 0.8407, 0.9985, 0.6439, 0.7223, 0.6446, 0.7248, 0.7546, 0.9033, 0.8407, 0.9985, 0.8413, 0.9999, 0.8974, 0.9983, 0.6439, 0.7223, 0.8413, 0.9999, 0.8414, 0.9999, 0.8997, 0.9999, 0.8974, 0.9983, 0.8414, 0.9999, 0.8417, 0.9915, 0.8993, 0.9999, 0.8997, 0.9999, 0.8417, 0.9915, 0.842, 0.07676, 0.8995, 0.9913, 0.8993, 0.9999, 0.8995, 0.9913, 0.842, 0.07676, 0.8421, 0.06201, 0.8999, 0.07642, 0.8999, 0.07642, 0.8421, 0.06201, 0.8421, 0.0599, 0.9, 0.06164, 0.9, 0.06164, 0.8421, 0.0599, 0.9, 0.0599])
me_plane_002.use_remesh_fix_poles = True
me_plane_002.use_remesh_preserve_attributes = False
me_plane_002.use_mirror_vertex_groups = False
me_plane_002.update()
me_cube = bpy.data.meshes.new('Cube')
me_cube.from_pydata([(-1.002, -0.3794, -0.9095), (-1.002, -0.3794, 1.356), (-1.002, 0.3794, -0.9095), (-1.002, 0.3794, 1.356), (0.9385, -0.7826, -0.9095), (0.9385, -0.7826, 1.356), (0.9385, 0.7826, -0.9095), (0.9385, 0.7826, 1.356), (0.3625, 1.422, -0.9095), (0.3625, 1.422, 1.356), (0.3625, -1.422, -0.9095), (0.3625, -1.422, 1.356), (0.3625, 1.422, -0.9095), (0.3625, 1.422, 1.356), (0.3625, -1.422, -0.9095), (0.3625, -1.422, 1.356), (0.2301, 1.179, -0.9095), (-0.3119, 0.6851, -0.9095), (-0.01231, 0.8805, -0.9095), (-0.3119, -0.6851, 1.356), (0.2301, -1.179, 1.356), (-0.01231, -0.8805, 1.356), (-0.3119, 0.6851, 1.356), (0.2301, 1.179, 1.356), (-0.01231, 0.8805, 1.356), (0.2301, -1.179, -0.9095), (-0.3119, -0.6851, -0.9095), (-0.01231, -0.8805, -0.9095), (0.488, -1.123, 1.356), (0.8005, -0.8429, 1.356), (0.6211, -0.9422, 1.356), (0.8005, 0.8429, -0.9095), (0.488, 1.123, -0.9095), (0.6211, 0.9422, -0.9095), (0.8005, -0.8429, -0.9095), (0.488, -1.123, -0.9095), (0.6211, -0.9422, -0.9095), (0.488, 1.123, 1.356), (0.8005, 0.8429, 1.356), (0.6211, 0.9422, 1.356)], [(13, 15), (12, 14), (15, 14), (13, 12)], [(0, 1, 3, 2), (6, 7, 5, 4), (9, 23, 20, 11), (31, 38, 7, 6), (10, 11, 20, 25), (4, 5, 29, 34), (16, 23, 9, 8), (37, 9, 11, 28), (22, 3, 1, 19), (16, 8, 10, 25), (2, 3, 22, 17), (8, 9, 37, 32), (26, 19, 1, 0), (23, 16, 18, 24), (24, 18, 17, 22), (16, 25, 27, 18), (18, 27, 26, 17), (22, 19, 21, 24), (24, 21, 20, 23), (19, 26, 27, 21), (21, 27, 25, 20), (2, 17, 26, 0), (35, 28, 11, 10), (31, 6, 4, 34), (8, 32, 35, 10), (38, 31, 33, 39), (39, 33, 32, 37), (31, 34, 36, 33), (33, 36, 35, 32), (37, 28, 30, 39), (39, 30, 29, 38), (28, 35, 36, 30), (30, 36, 34, 29), (7, 38, 29, 5)])
_uv = me_cube.uv_layers.new(name='UVMap')
_uv.uv.foreach_set('vector', [0.375, 0.0, 0.625, 0.0, 0.625, 0.25, 0.375, 0.25, 0.375, 0.5, 0.625, 0.5, 0.625, 0.75, 0.375, 0.75, 0.7073, 0.5, 0.7685, 0.5, 0.7685, 0.75, 0.7073, 0.75, 0.375, 0.4922, 0.625, 0.4922, 0.625, 0.5, 0.375, 0.5, 0.375, 0.8323, 0.625, 0.8323, 0.625, 0.8935, 0.375, 0.8935, 0.375, 0.75, 0.625, 0.75, 0.625, 0.7578, 0.375, 0.7578, 0.375, 0.3565, 0.625, 0.3565, 0.625, 0.4177, 0.375, 0.4177, 0.6688, 0.5, 0.7073, 0.5, 0.7073, 0.75, 0.6688, 0.75, 0.8657, 0.5, 0.875, 0.5, 0.875, 0.75, 0.8657, 0.75, 0.2315, 0.5, 0.2927, 0.5, 0.2927, 0.75, 0.2315, 0.75, 0.375, 0.25, 0.625, 0.25, 0.625, 0.2593, 0.375, 0.2593, 0.375, 0.4177, 0.625, 0.4177, 0.625, 0.4562, 0.375, 0.4562, 0.375, 0.9907, 0.625, 0.9907, 0.625, 1.0, 0.375, 1.0, 0.625, 0.3565, 0.375, 0.3565, 0.375, 0.263, 0.625, 0.263, 0.625, 0.263, 0.375, 0.263, 0.375, 0.2593, 0.625, 0.2593, 0.2315, 0.5, 0.2315, 0.75, 0.138, 0.75, 0.138, 0.5, 0.138, 0.5, 0.138, 0.75, 0.1343, 0.75, 0.1343, 0.5, 0.8657, 0.5, 0.8657, 0.75, 0.862, 0.75, 0.862, 0.5, 0.862, 0.5, 0.862, 0.75, 0.7685, 0.75, 0.7685, 0.5, 0.625, 0.9907, 0.375, 0.9907, 0.375, 0.987, 0.625, 0.987, 0.625, 0.987, 0.375, 0.987, 0.375, 0.8935, 0.625, 0.8935, 0.125, 0.5, 0.1343, 0.5, 0.1343, 0.75, 0.125, 0.75, 0.375, 0.7938, 0.625, 0.7938, 0.625, 0.8323, 0.375, 0.8323, 0.3672, 0.5, 0.375, 0.5, 0.375, 0.75, 0.3672, 0.75, 0.2927, 0.5, 0.3312, 0.5, 0.3312, 0.75, 0.2927, 0.75, 0.625, 0.4922, 0.375, 0.4922, 0.375, 0.4869, 0.625, 0.4869, 0.625, 0.4869, 0.375, 0.4869, 0.375, 0.4562, 0.625, 0.4562, 0.3672, 0.5, 0.3672, 0.75, 0.3619, 0.75, 0.3619, 0.5, 0.3619, 0.5, 0.3619, 0.75, 0.3312, 0.75, 0.3312, 0.5, 0.6688, 0.5, 0.6688, 0.75, 0.6381, 0.75, 0.6381, 0.5, 0.6381, 0.5, 0.6381, 0.75, 0.6328, 0.75, 0.6328, 0.5, 0.625, 0.7938, 0.375, 0.7938, 0.375, 0.7631, 0.625, 0.7631, 0.625, 0.7631, 0.375, 0.7631, 0.375, 0.7578, 0.625, 0.7578, 0.625, 0.5, 0.6328, 0.5, 0.6328, 0.75, 0.625, 0.75])
me_cube.use_remesh_fix_poles = True
me_cube.use_remesh_preserve_attributes = False
me_cube.use_mirror_vertex_groups = False
me_cube.update()
me_cylinder = bpy.data.meshes.new('Cylinder')
me_cylinder.from_pydata([(0.04482, -0.08073, -0.1359), (0.02221, -0.09098, -0.1359), (-0.002275, -0.09502, -0.1359), (-0.02697, -0.09258, -0.1359), (-0.0502, -0.08384, -0.1359), (-0.07037, -0.06938, -0.1359), (-0.08612, -0.0502, -0.1359), (-0.09636, -0.02759, -0.1359), (-0.1004, -0.003106, -0.1359), (-0.09796, 0.02159, -0.1359), (-0.08922, 0.04482, -0.1359), (-0.07477, 0.06499, -0.1359), (-0.05558, 0.08073, -0.1359), (-0.03297, 0.09098, -0.1359), (-0.008487, 0.09502, -0.1359), (0.01621, 0.09258, -0.1359), (0.03944, 0.08384, -0.1359), (0.05961, 0.06938, -0.1359), (0.07535, 0.0502, -0.1359), (0.08559, 0.02759, -0.1359), (0.08964, 0.003106, -0.1359), (0.0872, -0.02159, -0.1359), (0.07846, -0.04482, -0.1359), (0.064, -0.06499, -0.1359), (0.06358, -0.1922, -0.1534), (0.01147, -0.2035, -0.1534), (-0.04178, -0.201, -0.1534), (-0.09256, -0.1847, -0.1534), (-0.1374, -0.1558, -0.1534), (-0.1732, -0.1164, -0.1534), (-0.1976, -0.06896, -0.1534), (-0.2089, -0.01685, -0.1534), (-0.2063, 0.0364, -0.1534), (-0.1901, 0.08718, -0.1534), (-0.1612, 0.132, -0.1534), (-0.1217, 0.1678, -0.1534), (-0.07434, 0.1922, -0.1534), (-0.02223, 0.2035, -0.1534), (0.03102, 0.201, -0.1534), (0.08179, 0.1847, -0.1534), (0.1266, 0.1558, -0.1534), (0.1625, 0.1164, -0.1534), (0.1869, 0.06896, -0.1534), (0.1982, 0.01685, -0.1534), (0.1956, -0.0364, -0.1534), (0.1793, -0.08718, -0.1534), (0.1505, -0.132, -0.1534), (0.111, -0.1678, -0.1534), (0.06441, -0.1919, -0.1359), (0.01235, -0.2035, -0.1359), (-0.04091, -0.2011, -0.1359), (-0.09176, -0.1851, -0.1359), (-0.1367, -0.1564, -0.1359), (-0.1727, -0.1171, -0.1359), (-0.1973, -0.06979, -0.1359), (-0.2088, -0.01773, -0.1359), (-0.2065, 0.03553, -0.1359), (-0.1905, 0.08637, -0.1359), (-0.1618, 0.1313, -0.1359), (-0.1225, 0.1673, -0.1359), (-0.07517, 0.1919, -0.1359), (-0.02311, 0.2035, -0.1359), (0.03015, 0.2011, -0.1359), (0.08099, 0.1851, -0.1359), (0.1259, 0.1564, -0.1359), (0.162, 0.1171, -0.1359), (0.1866, 0.06979, -0.1359), (0.1981, 0.01773, -0.1359), (0.1957, -0.03553, -0.1359), (0.1797, -0.08637, -0.1359), (0.151, -0.1313, -0.1359), (0.1117, -0.1673, -0.1359), (0.02153, -0.1821, -0.1359), (0.02754, -0.1589, -0.1359), (0.02945, -0.136, -0.1359), (0.02761, -0.1139, -0.1359), (0.05597, -0.1015, -0.1359), (0.06347, -0.1224, -0.1359), (0.06754, -0.145, -0.1359), (0.06775, -0.1689, -0.1359), (-0.02652, -0.1829, -0.1359), (-0.0147, -0.162, -0.1359), (-0.006947, -0.1404, -0.1359), (-0.002992, -0.1186, -0.1359), (-0.07313, -0.1712, -0.1359), (-0.05631, -0.1541, -0.1359), (-0.04324, -0.1352, -0.1359), (-0.03376, -0.1151, -0.1359), (-0.1151, -0.1478, -0.1359), (-0.09445, -0.1356, -0.1359), (-0.07695, -0.1208, -0.1359), (-0.0626, -0.1039, -0.1359), (-0.1496, -0.1144, -0.1359), (-0.1265, -0.108, -0.1359), (-0.1058, -0.09818, -0.1359), (-0.08753, -0.08553, -0.1359), (-0.1743, -0.07313, -0.1359), (-0.1503, -0.07292, -0.1359), (-0.1278, -0.06885, -0.1359), (-0.1069, -0.06135, -0.1359), (-0.1875, -0.02692, -0.1359), (-0.1643, -0.03292, -0.1359), (-0.1414, -0.03483, -0.1359), (-0.1193, -0.033, -0.1359), (-0.1883, 0.02114, -0.1359), (-0.1674, 0.009323, -0.1359), (-0.1458, 0.001565, -0.1359), (-0.1239, -0.00239, -0.1359), (-0.1766, 0.06775, -0.1359), (-0.1594, 0.05093, -0.1359), (-0.1406, 0.03785, -0.1359), (-0.1205, 0.02838, -0.1359), (-0.1532, 0.1097, -0.1359), (-0.141, 0.08907, -0.1359), (-0.1262, 0.07156, -0.1359), (-0.1093, 0.05721, -0.1359), (-0.1197, 0.1443, -0.1359), (-0.1133, 0.1211, -0.1359), (-0.1036, 0.1004, -0.1359), (-0.09091, 0.08215, -0.1359), (-0.07851, 0.1689, -0.1359), (-0.0783, 0.145, -0.1359), (-0.07423, 0.1224, -0.1359), (-0.06674, 0.1015, -0.1359), (-0.0323, 0.1821, -0.1359), (-0.0383, 0.1589, -0.1359), (-0.04021, 0.136, -0.1359), (-0.03838, 0.1139, -0.1359), (0.01575, 0.1829, -0.1359), (0.003942, 0.162, -0.1359), (-0.003816, 0.1404, -0.1359), (-0.007771, 0.1186, -0.1359), (0.06237, 0.1712, -0.1359), (0.04555, 0.1541, -0.1359), (0.03247, 0.1352, -0.1359), (0.023, 0.1151, -0.1359), (0.1044, 0.1478, -0.1359), (0.08369, 0.1356, -0.1359), (0.06618, 0.1208, -0.1359), (0.05183, 0.1039, -0.1359), (0.1389, 0.1144, -0.1359), (0.1158, 0.108, -0.1359), (0.09502, 0.09818, -0.1359), (0.07677, 0.08553, -0.1359), (0.1636, 0.07313, -0.1359), (0.1396, 0.07292, -0.1359), (0.117, 0.06885, -0.1359), (0.09611, 0.06135, -0.1359), (0.1767, 0.02692, -0.1359), (0.1535, 0.03292, -0.1359), (0.1307, 0.03483, -0.1359), (0.1085, 0.033, -0.1359), (0.1775, -0.02114, -0.1359), (0.1566, -0.009323, -0.1359), (0.135, -0.001565, -0.1359), (0.1132, 0.00239, -0.1359), (0.1658, -0.06775, -0.1359), (0.1487, -0.05093, -0.1359), (0.1298, -0.03785, -0.1359), (0.1098, -0.02838, -0.1359), (0.1424, -0.1097, -0.1359), (0.1302, -0.08907, -0.1359), (0.1154, -0.07156, -0.1359), (0.0985, -0.05721, -0.1359), (0.109, -0.1443, -0.1359), (0.1026, -0.1211, -0.1359), (0.0928, -0.1004, -0.1359), (0.08015, -0.08215, -0.1359), (0.01235, -0.2035, -0.1534), (-0.04091, -0.2011, -0.1534), (-0.09176, -0.1851, -0.1534), (-0.1367, -0.1564, -0.1534), (-0.1727, -0.1171, -0.1534), (-0.1973, -0.06979, -0.1534), (-0.2088, -0.01773, -0.1534), (-0.2065, 0.03553, -0.1534), (-0.1905, 0.08637, -0.1534), (-0.1618, 0.1313, -0.1534), (-0.1225, 0.1673, -0.1534), (-0.07517, 0.1919, -0.1534), (-0.02311, 0.2035, -0.1534), (0.03015, 0.2011, -0.1534), (0.08099, 0.1851, -0.1534), (0.1259, 0.1564, -0.1534), (0.162, 0.1171, -0.1534), (0.1866, 0.06979, -0.1534), (0.1981, 0.01773, -0.1534), (0.1957, -0.03553, -0.1534), (0.1797, -0.08637, -0.1534), (0.151, -0.1313, -0.1534), (0.1117, -0.1673, -0.1534), (0.06441, -0.1919, -0.1534), (0.02221, -0.09098, -0.1534), (-0.002275, -0.09502, -0.1534), (-0.02697, -0.09258, -0.1534), (-0.0502, -0.08384, -0.1534), (-0.07037, -0.06938, -0.1534), (-0.08612, -0.0502, -0.1534), (-0.09636, -0.02759, -0.1534), (-0.1004, -0.003106, -0.1534), (-0.09796, 0.02159, -0.1534), (-0.08922, 0.04482, -0.1534), (-0.07477, 0.06499, -0.1534), (-0.05558, 0.08073, -0.1534), (-0.03297, 0.09098, -0.1534), (-0.008487, 0.09502, -0.1534), (0.01621, 0.09258, -0.1534), (0.03944, 0.08384, -0.1534), (0.05961, 0.06938, -0.1534), (0.07535, 0.0502, -0.1534), (0.08559, 0.02759, -0.1534), (0.08964, 0.003106, -0.1534), (0.0872, -0.02159, -0.1534), (0.07846, -0.04482, -0.1534), (0.064, -0.06499, -0.1534), (0.04482, -0.08073, -0.1534), (0.02761, -0.1139, -0.1534), (0.06775, -0.1689, -0.1534), (-0.002992, -0.1186, -0.1534), (-0.03376, -0.1151, -0.1534), (-0.0626, -0.1039, -0.1534), (-0.08753, -0.08553, -0.1534), (-0.1069, -0.06135, -0.1534), (-0.1193, -0.033, -0.1534), (-0.1239, -0.00239, -0.1534), (-0.1205, 0.02838, -0.1534), (-0.1093, 0.05721, -0.1534), (-0.09091, 0.08215, -0.1534), (-0.06674, 0.1015, -0.1534), (-0.03838, 0.1139, -0.1534), (-0.007771, 0.1186, -0.1534), (0.023, 0.1151, -0.1534), (0.05183, 0.1039, -0.1534), (0.07677, 0.08553, -0.1534), (0.09611, 0.06135, -0.1534), (0.1085, 0.033, -0.1534), (0.1132, 0.00239, -0.1534), (0.1098, -0.02838, -0.1534), (0.0985, -0.05721, -0.1534), (0.08015, -0.08215, -0.1534), (0.02153, -0.1821, -0.1534), (0.02754, -0.1589, -0.1534), (0.02945, -0.136, -0.1534), (0.05597, -0.1015, -0.1534), (0.06347, -0.1224, -0.1534), (0.06754, -0.145, -0.1534), (-0.02652, -0.1829, -0.1534), (-0.0147, -0.162, -0.1534), (-0.006947, -0.1404, -0.1534), (-0.07313, -0.1712, -0.1534), (-0.05631, -0.1541, -0.1534), (-0.04324, -0.1352, -0.1534), (-0.1151, -0.1478, -0.1534), (-0.09445, -0.1356, -0.1534), (-0.07695, -0.1208, -0.1534), (-0.1496, -0.1144, -0.1534), (-0.1265, -0.108, -0.1534), (-0.1058, -0.09818, -0.1534), (-0.1743, -0.07313, -0.1534), (-0.1503, -0.07292, -0.1534), (-0.1278, -0.06885, -0.1534), (-0.1875, -0.02692, -0.1534), (-0.1643, -0.03292, -0.1534), (-0.1414, -0.03483, -0.1534), (-0.1883, 0.02114, -0.1534), (-0.1674, 0.009323, -0.1534), (-0.1458, 0.001565, -0.1534), (-0.1766, 0.06775, -0.1534), (-0.1594, 0.05093, -0.1534), (-0.1406, 0.03785, -0.1534), (-0.1532, 0.1097, -0.1534), (-0.141, 0.08907, -0.1534), (-0.1262, 0.07156, -0.1534), (-0.1197, 0.1443, -0.1534), (-0.1133, 0.1211, -0.1534), (-0.1036, 0.1004, -0.1534), (-0.07851, 0.1689, -0.1534), (-0.0783, 0.145, -0.1534), (-0.07423, 0.1224, -0.1534), (-0.0323, 0.1821, -0.1534), (-0.0383, 0.1589, -0.1534), (-0.04021, 0.136, -0.1534), (0.01575, 0.1829, -0.1534), (0.003942, 0.162, -0.1534), (-0.003816, 0.1404, -0.1534), (0.06237, 0.1712, -0.1534), (0.04555, 0.1541, -0.1534), (0.03247, 0.1352, -0.1534), (0.1044, 0.1478, -0.1534), (0.08369, 0.1356, -0.1534), (0.06618, 0.1208, -0.1534), (0.1389, 0.1144, -0.1534), (0.1158, 0.108, -0.1534), (0.09502, 0.09818, -0.1534), (0.1636, 0.07313, -0.1534), (0.1396, 0.07292, -0.1534), (0.117, 0.06885, -0.1534), (0.1767, 0.02692, -0.1534), (0.1535, 0.03292, -0.1534), (0.1307, 0.03483, -0.1534), (0.1775, -0.02114, -0.1534), (0.1566, -0.009323, -0.1534), (0.135, -0.001565, -0.1534), (0.1658, -0.06775, -0.1534), (0.1487, -0.05093, -0.1534), (0.1298, -0.03785, -0.1534), (0.1424, -0.1097, -0.1534), (0.1302, -0.08907, -0.1534), (0.1154, -0.07156, -0.1534), (0.109, -0.1443, -0.1534), (0.1026, -0.1211, -0.1534), (0.0928, -0.1004, -0.1534), (0.06943, -0.2058, -0.1352), (0.01363, -0.2181, -0.1352), (0.01268, -0.2182, -0.1541), (-0.04347, -0.2156, -0.1352), (-0.0444, -0.2154, -0.1541), (-0.09797, -0.1984, -0.1352), (-0.09883, -0.198, -0.1541), (-0.1462, -0.1677, -0.1352), (-0.1469, -0.1671, -0.1541), (-0.1848, -0.1255, -0.1352), (-0.1853, -0.1247, -0.1541), (-0.2111, -0.07481, -0.1352), (-0.2115, -0.07392, -0.1541), (-0.2235, -0.01901, -0.1352), (-0.2236, -0.01806, -0.1541), (-0.221, 0.03809, -0.1352), (-0.2208, 0.03902, -0.1541), (-0.2038, 0.09259, -0.1352), (-0.2034, 0.09345, -0.1541), (-0.173, 0.1408, -0.1352), (-0.1724, 0.1415, -0.1541), (-0.1309, 0.1794, -0.1352), (-0.1301, 0.1799, -0.1541), (-0.08019, 0.2058, -0.1352), (-0.0793, 0.2061, -0.1541), (-0.02439, 0.2181, -0.1352), (-0.02345, 0.2182, -0.1541), (0.03271, 0.2156, -0.1352), (0.03364, 0.2154, -0.1541), (0.08721, 0.1984, -0.1352), (0.08807, 0.198, -0.1541), (0.1354, 0.1677, -0.1352), (0.1361, 0.1671, -0.1541), (0.174, 0.1255, -0.1352), (0.1745, 0.1247, -0.1541), (0.2004, 0.07481, -0.1352), (0.2007, 0.07392, -0.1541), (0.2127, 0.01901, -0.1352), (0.2128, 0.01806, -0.1541), (0.2102, -0.03809, -0.1352), (0.21, -0.03902, -0.1541), (0.193, -0.09259, -0.1352), (0.1926, -0.09345, -0.1541), (0.1623, -0.1408, -0.1352), (0.1617, -0.1415, -0.1541), (0.1201, -0.1794, -0.1352), (0.1194, -0.1799, -0.1541), (0.06854, -0.2061, -0.1541), (0.01366, -0.2242, -0.1448), (-0.04501, -0.2215, -0.1448), (-0.101, -0.2037, -0.1448), (-0.1504, -0.172, -0.1448), (-0.19, -0.1286, -0.1448), (-0.217, -0.07642, -0.1448), (-0.2296, -0.01904, -0.1448), (-0.2269, 0.03963, -0.1448), (-0.2091, 0.09561, -0.1448), (-0.1774, 0.1451, -0.1448), (-0.134, 0.1846, -0.1448), (-0.0818, 0.2116, -0.1448), (-0.02442, 0.2242, -0.1448), (0.03425, 0.2215, -0.1448), (0.09022, 0.2037, -0.1448), (0.1397, 0.172, -0.1448), (0.1793, 0.1286, -0.1448), (0.2062, 0.07642, -0.1448), (0.2188, 0.01904, -0.1448), (0.2161, -0.03963, -0.1448), (0.1983, -0.09561, -0.1448), (0.1666, -0.1451, -0.1448), (0.1232, -0.1846, -0.1448), (0.07104, -0.2116, -0.1448)], [], [(0, 1, 2, 3, 4, 5, 6, 7, 8, 9, 10, 11, 12, 13, 14, 15, 16, 17, 18, 19, 20, 21, 22, 23), (71, 70, 355, 357), (38, 39, 342, 340), (64, 63, 341, 343), (25, 26, 316, 314), (57, 56, 327, 329), (39, 40, 344, 342), (50, 49, 313, 315), (26, 27, 318, 316), (70, 69, 353, 355), (40, 41, 346, 344), (63, 62, 339, 341), (27, 28, 320, 318), (56, 55, 325, 327), (41, 42, 348, 346), (49, 48, 312, 313), (28, 29, 322, 320), (69, 68, 351, 353), (42, 43, 350, 348), (62, 61, 337, 339), (29, 30, 324, 322), (55, 54, 323, 325), (43, 44, 352, 350), (30, 31, 326, 324), (68, 67, 349, 351), (72, 79, 48, 49), (96, 97, 259, 258), (84, 80, 50, 51), (69, 70, 189, 188), (92, 88, 52, 53), (148, 67, 186, 297), (100, 96, 54, 55), (22, 21, 212, 213), (108, 104, 56, 57), (54, 96, 258, 173), (116, 112, 58, 59), (146, 147, 234, 296), (124, 120, 60, 61), (95, 94, 257, 221), (132, 128, 62, 63), (145, 146, 296, 295), (140, 136, 64, 65), (20, 19, 210, 211), (148, 144, 66, 67), (94, 93, 256, 257), (156, 152, 68, 69), (144, 145, 295, 294), (164, 160, 70, 71), (93, 92, 255, 256), (67, 68, 187, 186), (66, 144, 294, 185), (18, 17, 208, 209), (92, 53, 172, 255), (23, 22, 163, 167), (167, 163, 162, 166), (166, 162, 161, 165), (165, 161, 160, 164), (143, 142, 293, 233), (90, 91, 220, 254), (142, 141, 292, 293), (16, 15, 206, 207), (21, 20, 155, 159), (159, 155, 154, 158), (158, 154, 153, 157), (157, 153, 152, 156), (89, 90, 254, 253), (141, 140, 291, 292), (88, 89, 253, 252), (65, 66, 185, 184), (19, 18, 147, 151), (151, 147, 146, 150), (150, 146, 145, 149), (149, 145, 144, 148), (140, 65, 184, 291), (14, 13, 204, 205), (52, 88, 252, 171), (138, 139, 232, 290), (17, 16, 139, 143), (143, 139, 138, 142), (142, 138, 137, 141), (141, 137, 136, 140), (87, 86, 251, 219), (137, 138, 290, 289), (12, 11, 202, 203), (86, 85, 250, 251), (15, 14, 131, 135), (135, 131, 130, 134), (134, 130, 129, 133), (133, 129, 128, 132), (136, 137, 289, 288), (85, 84, 249, 250), (63, 64, 183, 182), (64, 136, 288, 183), (13, 12, 123, 127), (127, 123, 122, 126), (126, 122, 121, 125), (125, 121, 120, 124), (10, 9, 200, 201), (84, 51, 170, 249), (135, 134, 287, 231), (82, 83, 218, 248), (11, 10, 115, 119), (119, 115, 114, 118), (118, 114, 113, 117), (117, 113, 112, 116), (134, 133, 286, 287), (8, 7, 198, 199), (81, 82, 248, 247), (133, 132, 285, 286), (9, 8, 107, 111), (111, 107, 106, 110), (110, 106, 105, 109), (109, 105, 104, 108), (80, 81, 247, 246), (61, 62, 181, 180), (132, 63, 182, 285), (6, 5, 196, 197), (7, 6, 99, 103), (103, 99, 98, 102), (102, 98, 97, 101), (101, 97, 96, 100), (50, 80, 246, 169), (130, 131, 230, 284), (79, 78, 245, 217), (129, 130, 284, 283), (5, 4, 91, 95), (95, 91, 90, 94), (94, 90, 89, 93), (93, 89, 88, 92), (4, 3, 194, 195), (78, 77, 244, 245), (128, 129, 283, 282), (77, 76, 243, 244), (3, 2, 83, 87), (87, 83, 82, 86), (86, 82, 81, 85), (85, 81, 80, 84), (59, 60, 179, 178), (62, 128, 282, 181), (2, 1, 192, 193), (76, 0, 215, 243), (1, 0, 76, 75), (75, 76, 77, 74), (74, 77, 78, 73), (73, 78, 79, 72), (149, 148, 297, 298), (97, 98, 260, 259), (0, 23, 214, 215), (150, 149, 298, 299), (98, 99, 222, 260), (1, 75, 216, 192), (151, 150, 299, 235), (100, 55, 174, 261), (48, 79, 217, 191), (68, 152, 300, 187), (71, 48, 191, 190), (101, 100, 261, 262), (83, 2, 193, 218), (152, 153, 301, 300), (102, 101, 262, 263), (3, 87, 219, 194), (153, 154, 302, 301), (103, 102, 263, 223), (91, 4, 195, 220), (154, 155, 236, 302), (56, 104, 264, 175), (5, 95, 221, 196), (156, 69, 188, 303), (104, 105, 265, 264), (99, 6, 197, 222), (157, 156, 303, 304), (105, 106, 266, 265), (7, 103, 223, 198), (158, 157, 304, 305), (106, 107, 224, 266), (107, 8, 199, 224), (159, 158, 305, 237), (108, 57, 176, 267), (49, 50, 169, 168), (9, 111, 225, 200), (70, 160, 306, 189), (109, 108, 267, 268), (115, 10, 201, 226), (160, 161, 307, 306), (110, 109, 268, 269), (11, 119, 227, 202), (161, 162, 308, 307), (111, 110, 269, 225), (123, 12, 203, 228), (162, 163, 238, 308), (58, 112, 270, 177), (51, 52, 171, 170), (13, 127, 229, 204), (164, 71, 190, 309), (112, 113, 271, 270), (131, 14, 205, 230), (165, 164, 309, 310), (113, 114, 272, 271), (15, 135, 231, 206), (166, 165, 310, 311), (114, 115, 226, 272), (139, 16, 207, 232), (167, 166, 311, 239), (116, 59, 178, 273), (53, 54, 173, 172), (17, 143, 233, 208), (117, 116, 273, 274), (147, 18, 209, 234), (118, 117, 274, 275), (19, 151, 235, 210), (119, 118, 275, 227), (155, 20, 211, 236), (60, 120, 276, 179), (55, 56, 175, 174), (21, 159, 237, 212), (120, 121, 277, 276), (163, 22, 213, 238), (121, 122, 278, 277), (23, 167, 239, 214), (122, 123, 228, 278), (72, 49, 168, 240), (124, 61, 180, 279), (57, 58, 177, 176), (73, 72, 240, 241), (125, 124, 279, 280), (74, 73, 241, 242), (126, 125, 280, 281), (75, 74, 242, 216), (127, 126, 281, 229), (382, 358, 359, 383), (381, 356, 358, 382), (380, 354, 356, 381), (379, 352, 354, 380), (378, 350, 352, 379), (377, 348, 350, 378), (376, 346, 348, 377), (375, 344, 346, 376), (374, 342, 344, 375), (373, 340, 342, 374), (372, 338, 340, 373), (371, 336, 338, 372), (370, 334, 336, 371), (369, 332, 334, 370), (368, 330, 332, 369), (367, 328, 330, 368), (366, 326, 328, 367), (365, 324, 326, 366), (364, 322, 324, 365), (363, 320, 322, 364), (362, 318, 320, 363), (361, 316, 318, 362), (360, 314, 316, 361), (383, 359, 314, 360), (24, 25, 314, 359), (51, 50, 315, 317), (37, 38, 340, 338), (58, 57, 329, 331), (65, 64, 343, 345), (36, 37, 338, 336), (48, 71, 357, 312), (52, 51, 317, 319), (35, 36, 336, 334), (59, 58, 331, 333), (66, 65, 345, 347), (34, 35, 334, 332), (47, 24, 359, 358), (53, 52, 319, 321), (33, 34, 332, 330), (60, 59, 333, 335), (46, 47, 358, 356), (67, 66, 347, 349), (32, 33, 330, 328), (45, 46, 356, 354), (54, 53, 321, 323), (31, 32, 328, 326), (61, 60, 335, 337), (44, 45, 354, 352), (312, 383, 360, 313), (313, 360, 361, 315), (315, 361, 362, 317), (317, 362, 363, 319), (319, 363, 364, 321), (321, 364, 365, 323), (323, 365, 366, 325), (325, 366, 367, 327), (327, 367, 368, 329), (329, 368, 369, 331), (331, 369, 370, 333), (333, 370, 371, 335), (335, 371, 372, 337), (337, 372, 373, 339), (339, 373, 374, 341), (341, 374, 375, 343), (343, 375, 376, 345), (345, 376, 377, 347), (347, 377, 378, 349), (349, 378, 379, 351), (351, 379, 380, 353), (353, 380, 381, 355), (355, 381, 382, 357), (357, 382, 383, 312)])
_uv = me_cylinder.uv_layers.new(name='UVMap')
_uv.uv.foreach_set('vector', [0.75, 0.3571, 0.7777, 0.3535, 0.8036, 0.3428, 0.8258, 0.3258, 0.8428, 0.3036, 0.8535, 0.2777, 0.8571, 0.25, 0.8535, 0.2223, 0.8428, 0.1964, 0.8258, 0.1742, 0.8036, 0.1572, 0.7777, 0.1465, 0.75, 0.1429, 0.7223, 0.1465, 0.6964, 0.1572, 0.6742, 0.1742, 0.6572, 0.1964, 0.6465, 0.2223, 0.6429, 0.25, 0.6465, 0.2777, 0.6572, 0.3036, 0.6742, 0.3258, 0.6964, 0.3428, 0.7223, 0.3535, 0.6879, 0.4818, 0.63, 0.4578, 0.63, 0.4578, 0.6879, 0.4818, 0.0, 0.0, 0.0, 0.0, 0.0, 0.0, 0.0, 0.0, 0.3333, 0.5, 0.375, 0.5, 0.375, 0.5, 0.3333, 0.5, 0.0, 0.0, 0.0, 0.0, 0.0, 0.0, 0.0, 0.0, 0.9197, 0.08029, 0.9578, 0.13, 0.9578, 0.13, 0.9197, 0.08029, 0.0, 0.0, 0.0, 0.0, 0.0, 0.0, 0.0, 0.0, 0.9167, 0.5, 0.9583, 0.5, 0.9583, 0.5, 0.9167, 0.5, 0.0, 0.0, 0.0, 0.0, 0.0, 0.0, 0.0, 0.0, 0.08333, 0.5, 0.125, 0.5, 0.125, 0.5, 0.08333, 0.5, 0.0, 0.0, 0.0, 0.0, 0.0, 0.0, 0.0, 0.0, 0.5803, 0.08029, 0.63, 0.04215, 0.63, 0.04215, 0.5803, 0.08029, 0.0, 0.0, 0.0, 0.0, 0.0, 0.0, 0.0, 0.0, 0.6667, 0.5, 0.7083, 0.5, 0.7083, 0.5, 0.6667, 0.5, 0.0, 0.0, 0.0, 0.0, 0.0, 0.0, 0.0, 0.0, 0.8121, 0.4818, 0.75, 0.49, 0.75, 0.49, 0.8121, 0.4818, 0.0, 0.0, 0.0, 0.0, 0.0, 0.0, 0.0, 0.0, 0.5803, 0.4197, 0.5422, 0.37, 0.5422, 0.37, 0.5803, 0.4197, 0.0, 0.0, 0.0, 0.0, 0.0, 0.0, 0.0, 0.0, 0.4167, 0.5, 0.4583, 0.5, 0.4583, 0.5, 0.4167, 0.5, 0.0, 0.0, 0.0, 0.0, 0.0, 0.0, 0.0, 0.0, 0.9818, 0.1879, 0.99, 0.25, 0.99, 0.25, 0.9818, 0.1879, 0.0, 0.0, 0.0, 0.0, 0.0, 0.0, 0.0, 0.0, 0.0, 0.0, 0.0, 0.0, 0.0, 0.0, 0.0, 0.0, 0.1667, 0.5, 0.2083, 0.5, 0.2083, 0.5, 0.1667, 0.5, 0.8058, 0.4581, 0.75, 0.4655, 0.75, 0.49, 0.8121, 0.4818, 0.9655, 0.25, 0.9389, 0.25, 0.9389, 0.25, 0.9655, 0.25, 0.9024, 0.4024, 0.8577, 0.4366, 0.87, 0.4578, 0.9197, 0.4197, 0.125, 0.5, 0.08333, 0.5, 0.08333, 0.5, 0.125, 0.5, 0.9581, 0.3058, 0.9366, 0.3577, 0.9578, 0.37, 0.9818, 0.3121, 0.5419, 0.3058, 0.5182, 0.3121, 0.5182, 0.3121, 0.5419, 0.3058, 0.9581, 0.1942, 0.9655, 0.25, 0.99, 0.25, 0.9818, 0.1879, 0.6964, 0.3428, 0.6742, 0.3258, 0.6742, 0.3258, 0.6964, 0.3428, 0.9024, 0.09763, 0.9366, 0.1423, 0.9578, 0.13, 0.9197, 0.08029, 0.99, 0.25, 0.9655, 0.25, 0.9655, 0.25, 0.99, 0.25, 0.8058, 0.04186, 0.8577, 0.06338, 0.87, 0.04215, 0.8121, 0.01818, 0.5877, 0.25, 0.6142, 0.25, 0.6142, 0.25, 0.5877, 0.25, 0.6942, 0.04186, 0.75, 0.03451, 0.75, 0.01, 0.6879, 0.01818, 0.8811, 0.2851, 0.9068, 0.292, 0.9068, 0.292, 0.8811, 0.2851, 0.5976, 0.09763, 0.6423, 0.06338, 0.63, 0.04215, 0.5803, 0.08029, 0.5611, 0.25, 0.5877, 0.25, 0.5877, 0.25, 0.5611, 0.25, 0.5419, 0.1942, 0.5634, 0.1423, 0.5422, 0.13, 0.5182, 0.1879, 0.6572, 0.3036, 0.6465, 0.2777, 0.6465, 0.2777, 0.6572, 0.3036, 0.5419, 0.3058, 0.5345, 0.25, 0.51, 0.25, 0.5182, 0.3121, 0.9068, 0.292, 0.9325, 0.2989, 0.9325, 0.2989, 0.9068, 0.292, 0.5976, 0.4024, 0.5634, 0.3577, 0.5422, 0.37, 0.5803, 0.4197, 0.5345, 0.25, 0.5611, 0.25, 0.5611, 0.25, 0.5345, 0.25, 0.6942, 0.4581, 0.6423, 0.4366, 0.63, 0.4578, 0.6879, 0.4818, 0.9325, 0.2989, 0.9581, 0.3058, 0.9581, 0.3058, 0.9325, 0.2989, 0.2083, 0.5, 0.1667, 0.5, 0.1667, 0.5, 0.2083, 0.5, 0.51, 0.25, 0.5345, 0.25, 0.5345, 0.25, 0.51, 0.25, 0.6429, 0.25, 0.6465, 0.2223, 0.6465, 0.2223, 0.6429, 0.25, 0.9581, 0.3058, 0.9818, 0.3121, 0.9818, 0.3121, 0.9581, 0.3058, 0.7223, 0.3535, 0.6964, 0.3428, 0.6821, 0.3676, 0.7149, 0.3811, 0.7149, 0.3811, 0.6821, 0.3676, 0.6688, 0.3906, 0.708, 0.4068, 0.708, 0.4068, 0.6688, 0.3906, 0.6555, 0.4136, 0.7011, 0.4325, 0.7011, 0.4325, 0.6555, 0.4136, 0.6423, 0.4366, 0.6942, 0.4581, 0.6189, 0.2149, 0.5932, 0.208, 0.5932, 0.208, 0.6189, 0.2149, 0.8906, 0.3312, 0.8676, 0.3179, 0.8676, 0.3179, 0.8906, 0.3312, 0.5932, 0.208, 0.5675, 0.2011, 0.5675, 0.2011, 0.5932, 0.208, 0.6572, 0.1964, 0.6742, 0.1742, 0.6742, 0.1742, 0.6572, 0.1964, 0.6742, 0.3258, 0.6572, 0.3036, 0.6324, 0.3179, 0.654, 0.346, 0.654, 0.346, 0.6324, 0.3179, 0.6094, 0.3312, 0.6352, 0.3648, 0.6352, 0.3648, 0.6094, 0.3312, 0.5864, 0.3445, 0.6164, 0.3836, 0.6164, 0.3836, 0.5864, 0.3445, 0.5634, 0.3577, 0.5976, 0.4024, 0.9136, 0.3445, 0.8906, 0.3312, 0.8906, 0.3312, 0.9136, 0.3445, 0.5675, 0.2011, 0.5419, 0.1942, 0.5419, 0.1942, 0.5675, 0.2011, 0.9366, 0.3577, 0.9136, 0.3445, 0.9136, 0.3445, 0.9366, 0.3577, 0.2917, 0.5, 0.25, 0.5, 0.25, 0.5, 0.2917, 0.5, 0.6465, 0.2777, 0.6429, 0.25, 0.6142, 0.25, 0.6189, 0.2851, 0.6189, 0.2851, 0.6142, 0.25, 0.5877, 0.25, 0.5932, 0.292, 0.5932, 0.292, 0.5877, 0.25, 0.5611, 0.25, 0.5675, 0.2989, 0.5675, 0.2989, 0.5611, 0.25, 0.5345, 0.25, 0.5419, 0.3058, 0.5419, 0.1942, 0.5182, 0.1879, 0.5182, 0.1879, 0.5419, 0.1942, 0.6964, 0.1572, 0.7223, 0.1465, 0.7223, 0.1465, 0.6964, 0.1572, 0.9578, 0.37, 0.9366, 0.3577, 0.9366, 0.3577, 0.9578, 0.37, 0.6094, 0.1688, 0.6324, 0.1821, 0.6324, 0.1821, 0.6094, 0.1688, 0.6465, 0.2223, 0.6572, 0.1964, 0.6324, 0.1821, 0.6189, 0.2149, 0.6189, 0.2149, 0.6324, 0.1821, 0.6094, 0.1688, 0.5932, 0.208, 0.5932, 0.208, 0.6094, 0.1688, 0.5864, 0.1555, 0.5675, 0.2011, 0.5675, 0.2011, 0.5864, 0.1555, 0.5634, 0.1423, 0.5419, 0.1942, 0.846, 0.346, 0.8648, 0.3648, 0.8648, 0.3648, 0.846, 0.346, 0.5864, 0.1555, 0.6094, 0.1688, 0.6094, 0.1688, 0.5864, 0.1555, 0.75, 0.1429, 0.7777, 0.1465, 0.7777, 0.1465, 0.75, 0.1429, 0.8648, 0.3648, 0.8836, 0.3836, 0.8836, 0.3836, 0.8648, 0.3648, 0.6742, 0.1742, 0.6964, 0.1572, 0.6821, 0.1324, 0.654, 0.154, 0.654, 0.154, 0.6821, 0.1324, 0.6688, 0.1094, 0.6352, 0.1352, 0.6352, 0.1352, 0.6688, 0.1094, 0.6555, 0.0864, 0.6164, 0.1164, 0.6164, 0.1164, 0.6555, 0.0864, 0.6423, 0.06338, 0.5976, 0.09763, 0.5634, 0.1423, 0.5864, 0.1555, 0.5864, 0.1555, 0.5634, 0.1423, 0.8836, 0.3836, 0.9024, 0.4024, 0.9024, 0.4024, 0.8836, 0.3836, 0.375, 0.5, 0.3333, 0.5, 0.3333, 0.5, 0.375, 0.5, 0.5422, 0.13, 0.5634, 0.1423, 0.5634, 0.1423, 0.5422, 0.13, 0.7223, 0.1465, 0.75, 0.1429, 0.75, 0.1142, 0.7149, 0.1189, 0.7149, 0.1189, 0.75, 0.1142, 0.75, 0.08766, 0.708, 0.09319, 0.708, 0.09319, 0.75, 0.08766, 0.75, 0.06109, 0.7011, 0.06752, 0.7011, 0.06752, 0.75, 0.06109, 0.75, 0.03451, 0.6942, 0.04186, 0.8036, 0.1572, 0.8258, 0.1742, 0.8258, 0.1742, 0.8036, 0.1572, 0.9024, 0.4024, 0.9197, 0.4197, 0.9197, 0.4197, 0.9024, 0.4024, 0.654, 0.154, 0.6352, 0.1352, 0.6352, 0.1352, 0.654, 0.154, 0.8312, 0.3906, 0.8179, 0.3676, 0.8179, 0.3676, 0.8312, 0.3906, 0.7777, 0.1465, 0.8036, 0.1572, 0.8179, 0.1324, 0.7851, 0.1189, 0.7851, 0.1189, 0.8179, 0.1324, 0.8312, 0.1094, 0.792, 0.09319, 0.792, 0.09319, 0.8312, 0.1094, 0.8445, 0.0864, 0.7989, 0.06752, 0.7989, 0.06752, 0.8445, 0.0864, 0.8577, 0.06338, 0.8058, 0.04186, 0.6352, 0.1352, 0.6164, 0.1164, 0.6164, 0.1164, 0.6352, 0.1352, 0.8428, 0.1964, 0.8535, 0.2223, 0.8535, 0.2223, 0.8428, 0.1964, 0.8445, 0.4136, 0.8312, 0.3906, 0.8312, 0.3906, 0.8445, 0.4136, 0.6164, 0.1164, 0.5976, 0.09763, 0.5976, 0.09763, 0.6164, 0.1164, 0.8258, 0.1742, 0.8428, 0.1964, 0.8676, 0.1821, 0.846, 0.154, 0.846, 0.154, 0.8676, 0.1821, 0.8906, 0.1688, 0.8648, 0.1352, 0.8648, 0.1352, 0.8906, 0.1688, 0.9136, 0.1555, 0.8836, 0.1164, 0.8836, 0.1164, 0.9136, 0.1555, 0.9366, 0.1423, 0.9024, 0.09763, 0.8577, 0.4366, 0.8445, 0.4136, 0.8445, 0.4136, 0.8577, 0.4366, 0.4583, 0.5, 0.4167, 0.5, 0.4167, 0.5, 0.4583, 0.5, 0.5976, 0.09763, 0.5803, 0.08029, 0.5803, 0.08029, 0.5976, 0.09763, 0.8571, 0.25, 0.8535, 0.2777, 0.8535, 0.2777, 0.8571, 0.25, 0.8535, 0.2223, 0.8571, 0.25, 0.8858, 0.25, 0.8811, 0.2149, 0.8811, 0.2149, 0.8858, 0.25, 0.9123, 0.25, 0.9068, 0.208, 0.9068, 0.208, 0.9123, 0.25, 0.9389, 0.25, 0.9325, 0.2011, 0.9325, 0.2011, 0.9389, 0.25, 0.9655, 0.25, 0.9581, 0.1942, 0.87, 0.4578, 0.8577, 0.4366, 0.8577, 0.4366, 0.87, 0.4578, 0.6688, 0.1094, 0.6821, 0.1324, 0.6821, 0.1324, 0.6688, 0.1094, 0.75, 0.4655, 0.75, 0.4389, 0.75, 0.4389, 0.75, 0.4655, 0.6555, 0.0864, 0.6688, 0.1094, 0.6688, 0.1094, 0.6555, 0.0864, 0.8535, 0.2777, 0.8428, 0.3036, 0.8676, 0.3179, 0.8811, 0.2851, 0.8811, 0.2851, 0.8676, 0.3179, 0.8906, 0.3312, 0.9068, 0.292, 0.9068, 0.292, 0.8906, 0.3312, 0.9136, 0.3445, 0.9325, 0.2989, 0.9325, 0.2989, 0.9136, 0.3445, 0.9366, 0.3577, 0.9581, 0.3058, 0.8428, 0.3036, 0.8258, 0.3258, 0.8258, 0.3258, 0.8428, 0.3036, 0.75, 0.4389, 0.75, 0.4123, 0.75, 0.4123, 0.75, 0.4389, 0.6423, 0.06338, 0.6555, 0.0864, 0.6555, 0.0864, 0.6423, 0.06338, 0.75, 0.4123, 0.75, 0.3858, 0.75, 0.3858, 0.75, 0.4123, 0.8258, 0.3258, 0.8036, 0.3428, 0.8179, 0.3676, 0.846, 0.346, 0.846, 0.346, 0.8179, 0.3676, 0.8312, 0.3906, 0.8648, 0.3648, 0.8648, 0.3648, 0.8312, 0.3906, 0.8445, 0.4136, 0.8836, 0.3836, 0.8836, 0.3836, 0.8445, 0.4136, 0.8577, 0.4366, 0.9024, 0.4024, 0.5417, 0.5, 0.5, 0.5, 0.5, 0.5, 0.5417, 0.5, 0.63, 0.04215, 0.6423, 0.06338, 0.6423, 0.06338, 0.63, 0.04215, 0.8036, 0.3428, 0.7777, 0.3535, 0.7777, 0.3535, 0.8036, 0.3428, 0.75, 0.3858, 0.75, 0.3571, 0.75, 0.3571, 0.75, 0.3858, 0.7777, 0.3535, 0.75, 0.3571, 0.75, 0.3858, 0.7851, 0.3811, 0.7851, 0.3811, 0.75, 0.3858, 0.75, 0.4123, 0.792, 0.4068, 0.792, 0.4068, 0.75, 0.4123, 0.75, 0.4389, 0.7989, 0.4325, 0.7989, 0.4325, 0.75, 0.4389, 0.75, 0.4655, 0.8058, 0.4581, 0.5675, 0.2989, 0.5419, 0.3058, 0.5419, 0.3058, 0.5675, 0.2989, 0.9389, 0.25, 0.9123, 0.25, 0.9123, 0.25, 0.9389, 0.25, 0.75, 0.3571, 0.7223, 0.3535, 0.7223, 0.3535, 0.75, 0.3571, 0.5932, 0.292, 0.5675, 0.2989, 0.5675, 0.2989, 0.5932, 0.292, 0.9123, 0.25, 0.8858, 0.25, 0.8858, 0.25, 0.9123, 0.25, 0.7777, 0.3535, 0.7851, 0.3811, 0.7851, 0.3811, 0.7777, 0.3535, 0.6189, 0.2851, 0.5932, 0.292, 0.5932, 0.292, 0.6189, 0.2851, 0.9581, 0.1942, 0.9818, 0.1879, 0.9818, 0.1879, 0.9581, 0.1942, 0.75, 0.49, 0.75, 0.4655, 0.75, 0.4655, 0.75, 0.49, 0.5422, 0.37, 0.5634, 0.3577, 0.5634, 0.3577, 0.5422, 0.37, 0.04167, 0.5, -1.863e-07, 0.5, -1.863e-07, 0.5, 0.04167, 0.5, 0.9325, 0.2011, 0.9581, 0.1942, 0.9581, 0.1942, 0.9325, 0.2011, 0.8179, 0.3676, 0.8036, 0.3428, 0.8036, 0.3428, 0.8179, 0.3676, 0.5634, 0.3577, 0.5864, 0.3445, 0.5864, 0.3445, 0.5634, 0.3577, 0.9068, 0.208, 0.9325, 0.2011, 0.9325, 0.2011, 0.9068, 0.208, 0.8258, 0.3258, 0.846, 0.346, 0.846, 0.346, 0.8258, 0.3258, 0.5864, 0.3445, 0.6094, 0.3312, 0.6094, 0.3312, 0.5864, 0.3445, 0.8811, 0.2149, 0.9068, 0.208, 0.9068, 0.208, 0.8811, 0.2149, 0.8676, 0.3179, 0.8428, 0.3036, 0.8428, 0.3036, 0.8676, 0.3179, 0.6094, 0.3312, 0.6324, 0.3179, 0.6324, 0.3179, 0.6094, 0.3312, 0.9578, 0.13, 0.9366, 0.1423, 0.9366, 0.1423, 0.9578, 0.13, 0.8535, 0.2777, 0.8811, 0.2851, 0.8811, 0.2851, 0.8535, 0.2777, 0.5976, 0.4024, 0.5803, 0.4197, 0.5803, 0.4197, 0.5976, 0.4024, 0.9366, 0.1423, 0.9136, 0.1555, 0.9136, 0.1555, 0.9366, 0.1423, 0.8858, 0.25, 0.8571, 0.25, 0.8571, 0.25, 0.8858, 0.25, 0.6164, 0.3836, 0.5976, 0.4024, 0.5976, 0.4024, 0.6164, 0.3836, 0.9136, 0.1555, 0.8906, 0.1688, 0.8906, 0.1688, 0.9136, 0.1555, 0.8535, 0.2223, 0.8811, 0.2149, 0.8811, 0.2149, 0.8535, 0.2223, 0.6352, 0.3648, 0.6164, 0.3836, 0.6164, 0.3836, 0.6352, 0.3648, 0.8906, 0.1688, 0.8676, 0.1821, 0.8676, 0.1821, 0.8906, 0.1688, 0.8676, 0.1821, 0.8428, 0.1964, 0.8428, 0.1964, 0.8676, 0.1821, 0.654, 0.346, 0.6352, 0.3648, 0.6352, 0.3648, 0.654, 0.346, 0.9024, 0.09763, 0.9197, 0.08029, 0.9197, 0.08029, 0.9024, 0.09763, 0.9583, 0.5, 0.9167, 0.5, 0.9167, 0.5, 0.9583, 0.5, 0.8258, 0.1742, 0.846, 0.154, 0.846, 0.154, 0.8258, 0.1742, 0.63, 0.4578, 0.6423, 0.4366, 0.6423, 0.4366, 0.63, 0.4578, 0.8836, 0.1164, 0.9024, 0.09763, 0.9024, 0.09763, 0.8836, 0.1164, 0.8179, 0.1324, 0.8036, 0.1572, 0.8036, 0.1572, 0.8179, 0.1324, 0.6423, 0.4366, 0.6555, 0.4136, 0.6555, 0.4136, 0.6423, 0.4366, 0.8648, 0.1352, 0.8836, 0.1164, 0.8836, 0.1164, 0.8648, 0.1352, 0.7777, 0.1465, 0.7851, 0.1189, 0.7851, 0.1189, 0.7777, 0.1465, 0.6555, 0.4136, 0.6688, 0.3906, 0.6688, 0.3906, 0.6555, 0.4136, 0.846, 0.154, 0.8648, 0.1352, 0.8648, 0.1352, 0.846, 0.154, 0.75, 0.1142, 0.75, 0.1429, 0.75, 0.1429, 0.75, 0.1142, 0.6688, 0.3906, 0.6821, 0.3676, 0.6821, 0.3676, 0.6688, 0.3906, 0.87, 0.04215, 0.8577, 0.06338, 0.8577, 0.06338, 0.87, 0.04215, 0.875, 0.5, 0.8333, 0.5, 0.8333, 0.5, 0.875, 0.5, 0.7223, 0.1465, 0.7149, 0.1189, 0.7149, 0.1189, 0.7223, 0.1465, 0.6942, 0.4581, 0.6879, 0.4818, 0.6879, 0.4818, 0.6942, 0.4581, 0.8577, 0.06338, 0.8445, 0.0864, 0.8445, 0.0864, 0.8577, 0.06338, 0.6821, 0.1324, 0.6964, 0.1572, 0.6964, 0.1572, 0.6821, 0.1324, 0.7011, 0.4325, 0.6942, 0.4581, 0.6942, 0.4581, 0.7011, 0.4325, 0.8445, 0.0864, 0.8312, 0.1094, 0.8312, 0.1094, 0.8445, 0.0864, 0.6742, 0.1742, 0.654, 0.154, 0.654, 0.154, 0.6742, 0.1742, 0.708, 0.4068, 0.7011, 0.4325, 0.7011, 0.4325, 0.708, 0.4068, 0.8312, 0.1094, 0.8179, 0.1324, 0.8179, 0.1324, 0.8312, 0.1094, 0.6324, 0.1821, 0.6572, 0.1964, 0.6572, 0.1964, 0.6324, 0.1821, 0.7149, 0.3811, 0.708, 0.4068, 0.708, 0.4068, 0.7149, 0.3811, 0.8058, 0.04186, 0.8121, 0.01818, 0.8121, 0.01818, 0.8058, 0.04186, 0.7917, 0.5, 0.75, 0.5, 0.75, 0.5, 0.7917, 0.5, 0.6465, 0.2223, 0.6189, 0.2149, 0.6189, 0.2149, 0.6465, 0.2223, 0.7989, 0.06752, 0.8058, 0.04186, 0.8058, 0.04186, 0.7989, 0.06752, 0.6142, 0.25, 0.6429, 0.25, 0.6429, 0.25, 0.6142, 0.25, 0.792, 0.09319, 0.7989, 0.06752, 0.7989, 0.06752, 0.792, 0.09319, 0.6465, 0.2777, 0.6189, 0.2851, 0.6189, 0.2851, 0.6465, 0.2777, 0.7851, 0.1189, 0.792, 0.09319, 0.792, 0.09319, 0.7851, 0.1189, 0.6324, 0.3179, 0.6572, 0.3036, 0.6572, 0.3036, 0.6324, 0.3179, 0.75, 0.01, 0.75, 0.03451, 0.75, 0.03451, 0.75, 0.01, 0.7083, 0.5, 0.6667, 0.5, 0.6667, 0.5, 0.7083, 0.5, 0.6742, 0.3258, 0.654, 0.346, 0.654, 0.346, 0.6742, 0.3258, 0.75, 0.03451, 0.75, 0.06109, 0.75, 0.06109, 0.75, 0.03451, 0.6821, 0.3676, 0.6964, 0.3428, 0.6964, 0.3428, 0.6821, 0.3676, 0.75, 0.06109, 0.75, 0.08766, 0.75, 0.08766, 0.75, 0.06109, 0.7223, 0.3535, 0.7149, 0.3811, 0.7149, 0.3811, 0.7223, 0.3535, 0.75, 0.08766, 0.75, 0.1142, 0.75, 0.1142, 0.75, 0.08766, 0.8058, 0.4581, 0.8121, 0.4818, 0.8121, 0.4818, 0.8058, 0.4581, 0.6942, 0.04186, 0.6879, 0.01818, 0.6879, 0.01818, 0.6942, 0.04186, 0.625, 0.5, 0.5833, 0.5, 0.5833, 0.5, 0.625, 0.5, 0.7989, 0.4325, 0.8058, 0.4581, 0.8058, 0.4581, 0.7989, 0.4325, 0.7011, 0.06752, 0.6942, 0.04186, 0.6942, 0.04186, 0.7011, 0.06752, 0.792, 0.4068, 0.7989, 0.4325, 0.7989, 0.4325, 0.792, 0.4068, 0.708, 0.09319, 0.7011, 0.06752, 0.7011, 0.06752, 0.708, 0.09319, 0.7851, 0.3811, 0.792, 0.4068, 0.792, 0.4068, 0.7851, 0.3811, 0.7149, 0.1189, 0.708, 0.09319, 0.708, 0.09319, 0.7149, 0.1189, 0.04167, 0.6276, 0.04167, 0.75, -1.863e-07, 0.75, -1.888e-07, 0.6276, 0.08333, 0.6276, 0.08333, 0.75, 0.04167, 0.75, 0.04167, 0.6276, 0.125, 0.6276, 0.125, 0.75, 0.08333, 0.75, 0.08333, 0.6276, 0.1667, 0.6276, 0.1667, 0.75, 0.125, 0.75, 0.125, 0.6276, 0.2083, 0.6276, 0.2083, 0.75, 0.1667, 0.75, 0.1667, 0.6276, 0.25, 0.6276, 0.25, 0.75, 0.2083, 0.75, 0.2083, 0.6276, 0.2917, 0.6276, 0.2917, 0.75, 0.25, 0.75, 0.25, 0.6276, 0.3333, 0.6276, 0.3333, 0.75, 0.2917, 0.75, 0.2917, 0.6276, 0.375, 0.6276, 0.375, 0.75, 0.3333, 0.75, 0.3333, 0.6276, 0.4167, 0.6276, 0.4167, 0.75, 0.375, 0.75, 0.375, 0.6276, 0.4583, 0.6276, 0.4583, 0.75, 0.4167, 0.75, 0.4167, 0.6276, 0.5, 0.6276, 0.5, 0.75, 0.4583, 0.75, 0.4583, 0.6276, 0.5417, 0.6276, 0.5417, 0.75, 0.5, 0.75, 0.5, 0.6276, 0.5833, 0.6276, 0.5833, 0.75, 0.5417, 0.75, 0.5417, 0.6276, 0.625, 0.6276, 0.625, 0.75, 0.5833, 0.75, 0.5833, 0.6276, 0.6667, 0.6276, 0.6667, 0.75, 0.625, 0.75, 0.625, 0.6276, 0.7083, 0.6276, 0.7083, 0.75, 0.6667, 0.75, 0.6667, 0.6276, 0.75, 0.6276, 0.75, 0.75, 0.7083, 0.75, 0.7083, 0.6276, 0.7917, 0.6276, 0.7917, 0.75, 0.75, 0.75, 0.75, 0.6276, 0.8333, 0.6276, 0.8333, 0.75, 0.7917, 0.75, 0.7917, 0.6276, 0.875, 0.6276, 0.875, 0.75, 0.8333, 0.75, 0.8333, 0.6276, 0.9167, 0.6276, 0.9167, 0.75, 0.875, 0.75, 0.875, 0.6276, 0.9583, 0.6276, 0.9583, 0.75, 0.9167, 0.75, 0.9167, 0.6276, 1.0, 0.6276, 1.0, 0.75, 0.9583, 0.75, 0.9583, 0.6276, 0.0, 0.0, 0.0, 0.0, 0.0, 0.0, 0.0, 0.0, 0.9197, 0.4197, 0.87, 0.4578, 0.87, 0.4578, 0.9197, 0.4197, 0.0, 0.0, 0.0, 0.0, 0.0, 0.0, 0.0, 0.0, 0.5833, 0.5, 0.625, 0.5, 0.625, 0.5, 0.5833, 0.5, 0.5182, 0.1879, 0.5422, 0.13, 0.5422, 0.13, 0.5182, 0.1879, 0.0, 0.0, 0.0, 0.0, 0.0, 0.0, 0.0, 0.0, -1.863e-07, 0.5, 0.04167, 0.5, 0.04167, 0.5, -1.863e-07, 0.5, 0.8333, 0.5, 0.875, 0.5, 0.875, 0.5, 0.8333, 0.5, 0.0, 0.0, 0.0, 0.0, 0.0, 0.0, 0.0, 0.0, 0.8121, 0.01818, 0.87, 0.04215, 0.87, 0.04215, 0.8121, 0.01818, 0.25, 0.5, 0.2917, 0.5, 0.2917, 0.5, 0.25, 0.5, 0.0, 0.0, 0.0, 0.0, 0.0, 0.0, 0.0, 0.0, 0.0, 0.0, 0.0, 0.0, 0.0, 0.0, 0.0, 0.0, 0.9818, 0.3121, 0.9578, 0.37, 0.9578, 0.37, 0.9818, 0.3121, 0.0, 0.0, 0.0, 0.0, 0.0, 0.0, 0.0, 0.0, 0.5, 0.5, 0.5417, 0.5, 0.5417, 0.5, 0.5, 0.5, 0.0, 0.0, 0.0, 0.0, 0.0, 0.0, 0.0, 0.0, 0.5182, 0.3121, 0.51, 0.25, 0.51, 0.25, 0.5182, 0.3121, 0.0, 0.0, 0.0, 0.0, 0.0, 0.0, 0.0, 0.0, 0.0, 0.0, 0.0, 0.0, 0.0, 0.0, 0.0, 0.0, 0.75, 0.5, 0.7917, 0.5, 0.7917, 0.5, 0.75, 0.5, 0.0, 0.0, 0.0, 0.0, 0.0, 0.0, 0.0, 0.0, 0.6879, 0.01818, 0.75, 0.01, 0.75, 0.01, 0.6879, 0.01818, 0.0, 0.0, 0.0, 0.0, 0.0, 0.0, 0.0, 0.0, 1.0, 0.5, 1.0, 0.6276, 0.9583, 0.6276, 0.9583, 0.5, 0.9583, 0.5, 0.9583, 0.6276, 0.9167, 0.6276, 0.9167, 0.5, 0.9167, 0.5, 0.9167, 0.6276, 0.875, 0.6276, 0.875, 0.5, 0.875, 0.5, 0.875, 0.6276, 0.8333, 0.6276, 0.8333, 0.5, 0.8333, 0.5, 0.8333, 0.6276, 0.7917, 0.6276, 0.7917, 0.5, 0.7917, 0.5, 0.7917, 0.6276, 0.75, 0.6276, 0.75, 0.5, 0.75, 0.5, 0.75, 0.6276, 0.7083, 0.6276, 0.7083, 0.5, 0.7083, 0.5, 0.7083, 0.6276, 0.6667, 0.6276, 0.6667, 0.5, 0.6667, 0.5, 0.6667, 0.6276, 0.625, 0.6276, 0.625, 0.5, 0.625, 0.5, 0.625, 0.6276, 0.5833, 0.6276, 0.5833, 0.5, 0.5833, 0.5, 0.5833, 0.6276, 0.5417, 0.6276, 0.5417, 0.5, 0.5417, 0.5, 0.5417, 0.6276, 0.5, 0.6276, 0.5, 0.5, 0.5, 0.5, 0.5, 0.6276, 0.4583, 0.6276, 0.4583, 0.5, 0.4583, 0.5, 0.4583, 0.6276, 0.4167, 0.6276, 0.4167, 0.5, 0.4167, 0.5, 0.4167, 0.6276, 0.375, 0.6276, 0.375, 0.5, 0.375, 0.5, 0.375, 0.6276, 0.3333, 0.6276, 0.3333, 0.5, 0.3333, 0.5, 0.3333, 0.6276, 0.2917, 0.6276, 0.2917, 0.5, 0.2917, 0.5, 0.2917, 0.6276, 0.25, 0.6276, 0.25, 0.5, 0.25, 0.5, 0.25, 0.6276, 0.2083, 0.6276, 0.2083, 0.5, 0.2083, 0.5, 0.2083, 0.6276, 0.1667, 0.6276, 0.1667, 0.5, 0.1667, 0.5, 0.1667, 0.6276, 0.125, 0.6276, 0.125, 0.5, 0.125, 0.5, 0.125, 0.6276, 0.08333, 0.6276, 0.08333, 0.5, 0.08333, 0.5, 0.08333, 0.6276, 0.04167, 0.6276, 0.04167, 0.5, 0.04167, 0.5, 0.04167, 0.6276, -1.888e-07, 0.6276, -1.863e-07, 0.5])
me_cylinder.use_remesh_fix_poles = True
me_cylinder.use_remesh_preserve_attributes = False
me_cylinder.use_mirror_vertex_groups = False
me_cylinder.update()

# ---- objects
ob_referenceimage = bpy.data.objects.new('ReferenceImage', None)
ob_blade_lowpoly = bpy.data.objects.new('Blade_LowPoly', me_plane_001)
ob_blade_highpoly = bpy.data.objects.new('Blade_HighPoly', me_plane_002)
ob_rainguard_lowpoly = bpy.data.objects.new('RainGuard_LowPoly', me_cube)
ob_cylinder = bpy.data.objects.new('Cylinder', me_cylinder)

# ---- transforms, parenting, visibility, modifiers, constraints
ob_referenceimage.location = (0.01272, 11.01, 0.9115)
ob_referenceimage.rotation_euler = (1.571, 1.602, -0.0)
ob_referenceimage.empty_display_type = 'IMAGE'
ob_referenceimage.empty_display_size = 5.0
ob_referenceimage.lineart.crease_threshold = 0.0
ob_blade_lowpoly.location = (0.0, 0.0, 0.0)
ob_blade_lowpoly.rotation_euler = (1.571, -0.0, 0.0)
ob_blade_lowpoly.lineart.crease_threshold = 0.0
_m = ob_blade_lowpoly.modifiers.new('Mirror', 'MIRROR')
_m.use_axis = (False, False, True)
_m.use_clip = True
ob_blade_highpoly.location = (0.0, 0.0, 0.0)
ob_blade_highpoly.rotation_euler = (1.571, -0.0, 0.0)
ob_blade_highpoly.lineart.crease_threshold = 0.0
_m = ob_blade_highpoly.modifiers.new('Mirror', 'MIRROR')
_m.use_axis = (False, False, True)
_m.use_clip = True
_m = ob_blade_highpoly.modifiers.new('Bevel', 'BEVEL')
_m.width = 0.002
_m.width_pct = 0.002
_m.segments = 3
_m.limit_method = 'WEIGHT'
_m.use_clamp_overlap = False
_m.profile = 0.7037
_m = ob_blade_highpoly.modifiers.new('Subdivision', 'SUBSURF')
_m.uv_smooth = 'PRESERVE_CORNERS'
_m.levels = 2
_m.show_only_control_edges = False
ob_rainguard_lowpoly.location = (0.006393, -3.663e-06, -0.07875)
ob_rainguard_lowpoly.scale = (0.07787, 0.01686, 0.06582)
ob_rainguard_lowpoly.lineart.crease_threshold = 0.0
ob_cylinder.location = (0.0, 0.0, 0.0)
ob_cylinder.lineart.crease_threshold = 0.0
_m = ob_cylinder.modifiers.new('Mirror', 'MIRROR')
_m.use_axis = (False, False, True)
_m.use_clip = True

# ---- collection membership
scene.collection.objects.link(ob_referenceimage)
col_katana.objects.link(ob_blade_lowpoly)
col_katana.objects.link(ob_blade_highpoly)
col_katana.objects.link(ob_rainguard_lowpoly)
col_katana.objects.link(ob_cylinder)

# ---- scene / render settings (as saved in the file)
scene.frame_start = 1; scene.frame_end = 250; scene.frame_set(28)
scene.render.engine = 'BLENDER_EEVEE_NEXT'
scene.cycles.use_denoising = False
scene.cycles.samples = 128
scene.cycles.sampling_pattern = 'TABULATED_SOBOL'
scene.cycles.use_adaptive_sampling = False
scene.cycles.use_light_tree = False
scene.view_settings.view_transform = 'Filmic'
bpy.context.view_layer.update()

# ---- added for rendering (the .blend has no active camera and no usable light): camera, sun
cam_auto = bpy.data.cameras.new('AutoCamera')
cam_auto.lens = 50.0
cam_auto.sensor_width = 36.0
cam_auto.clip_end = 1000.0
ob_auto_camera = bpy.data.objects.new('AutoCamera', cam_auto)
scene.collection.objects.link(ob_auto_camera)
ob_auto_camera.location = (3.2701, -3.93058, 4.20779)
ob_auto_camera.rotation_euler = (1.09748, -7.21219e-08, 0.694738)
scene.camera = ob_auto_camera
light_auto_sun = bpy.data.lights.new('AutoSun', 'SUN')
light_auto_sun.energy = 3.0
light_auto_sun.angle = 0.0523599
ob_auto_sun = bpy.data.objects.new('AutoSun', light_auto_sun)
scene.collection.objects.link(ob_auto_sun)
ob_auto_sun.rotation_euler = (0.872665, 0.174533, 0.523599)
bpy.context.view_layer.update()
